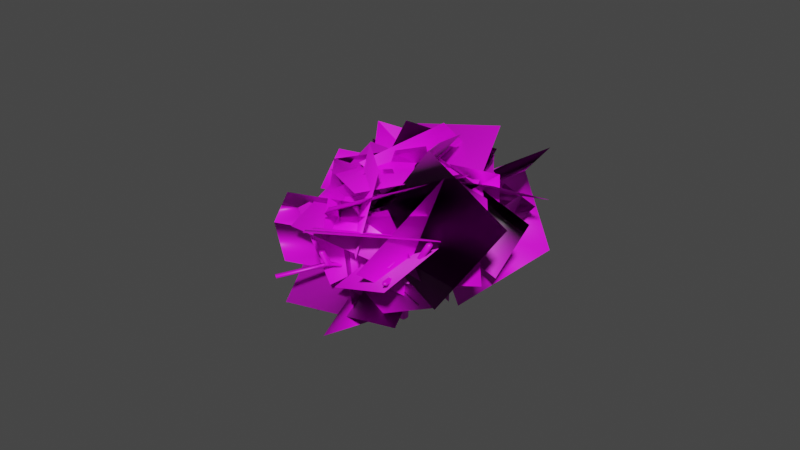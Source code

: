 # Source: cherry_blossom_nieuwe_poging1.blend  (saved by Blender 4.2.66; exported with 4.5.12 LTS)
import bpy
from mathutils import Matrix  # noqa: F401  (used for matrix-valued properties, if any)

bpy.ops.wm.read_factory_settings(use_empty=True)
scene = bpy.context.scene
scene.name = 'Scene'

# ---- collections
col_collection = bpy.data.collections.new('Collection'); scene.collection.children.link(col_collection)

# ---- images (referenced by path relative to the original .blend; pixels are not part of the script)
import os
ASSET_DIR = os.environ.get("B2B_ASSET_DIR", "")  # directory of the original .blend (textures are referenced by path, not embedded)
HERE = os.path.dirname(os.path.abspath(__file__))  # packed textures are extracted next to this script under _unpacked/

def load_image(name, relpath, width, height, colorspace="sRGB"):
    """Load a texture the original file referenced (path relative to the .blend, or extracted next to this script)."""
    p = next((c for c in (os.path.join(HERE, relpath), os.path.join(ASSET_DIR, relpath)) if relpath and os.path.exists(c)), "")
    if p:
        img = bpy.data.images.load(p, check_existing=True)
        img.name = name
    else:  # same state as the original file: an image datablock whose file is absent (Cycles renders it pink)
        img = bpy.data.images.new(name, width, height)
        img.source = "FILE"
        img.filepath = "//" + (relpath or name)
    img.colorspace_settings.name = colorspace
    return img
img_cherry_blossom_met_texture_poging_2_albedo_png = load_image('cherry blossom met texture poging 2_Albedo.png', 'cherry blossom met texture poging 2/cherry blossom met texture poging 2_Albedo.png', 1024, 1024, 'sRGB')
img_cherry_blossom_branches_png_001 = load_image('cherry blossom branches.png.001', 'cherry blossom branches.png', 1024, 1024, 'sRGB')

# ---- materials (node trees are filled in below, after node groups)
mat_material_002 = bpy.data.materials.new('Material.002')
mat_material_002.use_transparent_shadow = False
mat_material_004 = bpy.data.materials.new('Material.004')

# ---- material node trees
mat_material_002.use_nodes = True; mat_material_002.node_tree.nodes.clear()
_N = mat_material_002.node_tree.nodes; _L = mat_material_002.node_tree.links
n0 = _N.new('ShaderNodeBsdfPrincipled'); n0.name = 'Principled BSDF'; n0.location = (10, 300)
n0.distribution = 'GGX'
n0.subsurface_method = 'RANDOM_WALK_SKIN'
n0.inputs[3].default_value = 1.45
n0.inputs[27].default_value = (0.0, 0.0, 0.0, 1.0)
n0.inputs[28].default_value = 1.0
n1 = _N.new('ShaderNodeOutputMaterial'); n1.name = 'Material Output'; n1.location = (300, 300)
n2 = _N.new('ShaderNodeTexImage'); n2.name = 'Image Texture'; n2.location = (-462, 7)
n2.image = img_cherry_blossom_met_texture_poging_2_albedo_png
n2.interpolation = 'Closest'
_L.new(n0.outputs[0], n1.inputs[0])
_L.new(n2.outputs[0], n0.inputs[0])
_L.new(n2.outputs[1], n0.inputs[4])
n1.is_active_output = True
mat_material_004.use_nodes = True; mat_material_004.node_tree.nodes.clear()
_N = mat_material_004.node_tree.nodes; _L = mat_material_004.node_tree.links
n0 = _N.new('ShaderNodeBsdfPrincipled'); n0.name = 'Principled BSDF'; n0.location = (-9, 250)
n1 = _N.new('ShaderNodeOutputMaterial'); n1.name = 'Material Output'; n1.location = (281, 250)
n2 = _N.new('ShaderNodeTexImage'); n2.name = 'Image Texture'; n2.location = (-561, 238)
n2.image = img_cherry_blossom_branches_png_001
_L.new(n0.outputs[0], n1.inputs[0])
_L.new(n2.outputs[0], n0.inputs[0])
_L.new(n2.outputs[1], n0.inputs[4])
n1.is_active_output = True

# ---- world
world_world = bpy.data.worlds.new('World'); scene.world = world_world
world_world.use_nodes = True; world_world.node_tree.nodes.clear()
_N = world_world.node_tree.nodes; _L = world_world.node_tree.links
n0 = _N.new('ShaderNodeOutputWorld'); n0.name = 'World Output'; n0.location = (300, 300)
n1 = _N.new('ShaderNodeBackground'); n1.name = 'Background'; n1.location = (10, 300)
n1.inputs[0].default_value = (0.05088, 0.05088, 0.05088, 1.0)
_L.new(n1.outputs[0], n0.inputs[0])
n0.is_active_output = True
world_world.color = (0.05088, 0.05088, 0.05088)
world_world.use_sun_shadow = False
world_world.sun_shadow_jitter_overblur = 0.0

# ---- meshes
me_cube_001 = bpy.data.meshes.new('Cube.001')
me_cube_001.from_pydata([(0.205, -0.1508, -0.9488), (-0.431, -0.153, -0.9497), (-0.4304, 0.3725, -0.9459), (0.2182, 0.3814, -0.9507), (1.252, 2.314, 3.426), (1.493, 2.127, 3.427), (1.342, 1.91, 3.516), (1.1, 2.098, 3.516), (4.504, 6.208, 5.928), (4.718, 5.986, 5.928), (4.657, 5.921, 6.091), (4.443, 6.143, 6.091), (1.347, 4.249, 7.01), (1.543, 4.489, 7.008), (1.75, 4.302, 7.079), (1.554, 4.062, 7.08), (0.5858, 0.7792, 3.063), (0.748, 0.5128, 3.057), (0.5056, 0.3452, 3.101), (0.3435, 0.6115, 3.107), (1.347, 0.993, 5.068), (1.508, 0.726, 5.06), (1.26, 0.5563, 5.089), (1.099, 0.8232, 5.097), (0.03898, -2.143, 5.808), (-0.2611, -2.143, 5.808), (-0.2611, -1.833, 5.842), (0.03898, -1.833, 5.842), (0.03898, -4.868, 9.724), (-0.2611, -4.868, 9.724), (-0.2611, -4.571, 9.783), (0.03898, -4.571, 9.783), (-0.4883, -0.8385, 4.353), (-0.7433, -0.6717, 4.352), (-0.587, -0.4047, 4.375), (-0.3319, -0.5716, 4.376), (-1.406, -1.799, 12.1), (-1.106, -1.799, 12.1), (-1.106, -2.115, 12.11), (-1.406, -2.115, 12.11), (3.053, 2.448, 11.89), (3.282, 2.244, 11.89), (3.096, 2.012, 11.94), (2.867, 2.216, 11.94), (0.08426, 5.458, 8.659), (0.2807, 5.698, 8.656), (0.478, 5.52, 8.742), (0.2815, 5.281, 8.744), (-0.644, -7.279, 7.153), (-0.8977, -7.448, 7.153), (-1.038, -7.213, 7.234), (-0.7844, -7.044, 7.234), (-3.464, -8.929, 4.993), (-3.726, -8.776, 4.993), (-3.737, -8.797, 5.162), (-3.475, -8.951, 5.162), (5.363, -7.998, 7.331), (5.104, -8.158, 7.331), (5.014, -7.997, 7.468), (5.273, -7.837, 7.468), (5.371, -4.608, 7.536), (5.235, -4.89, 7.533), (5.006, -4.77, 7.621), (5.142, -4.488, 7.624), (7.14, -5.739, 9.799), (7.001, -6.02, 9.793), (6.763, -5.894, 9.871), (6.902, -5.613, 9.876), (5.153, -1.981, 4.306), (4.908, -2.163, 4.3), (4.828, -2.061, 4.454), (5.073, -1.879, 4.46), (4.376, -0.7743, 3.949), (4.138, -0.9662, 3.945), (4.055, -0.8602, 4.098), (4.294, -0.6683, 4.101), (2.93, 1.602, 3.714), (3.198, 1.46, 3.716), (3.077, 1.209, 3.794), (2.809, 1.351, 3.791), (4.357, 0.2392, 3.779), (4.348, -0.07744, 3.779), (4.251, -0.07448, 3.939), (4.259, 0.2422, 3.939), (3.07, 2.021, 4.619), (3.339, 1.882, 4.625), (3.216, 1.628, 4.699), (2.946, 1.767, 4.692), (3.483, 3.086, 5.428), (3.753, 2.948, 5.436), (3.642, 2.725, 5.538), (3.372, 2.862, 5.53), (-3.134, 5.5, 7.407), (-2.851, 5.606, 7.4), (-2.757, 5.341, 7.477), (-3.039, 5.236, 7.484), (-2.897, 1.837, 4.518), (-3.138, 2.026, 4.518), (-3.152, 2.006, 4.687), (-2.912, 1.816, 4.687), (-1.152, 2.944, 3.921), (-0.8743, 2.827, 3.934), (-0.9584, 2.66, 4.07), (-1.236, 2.777, 4.057), (-0.9832, 3.759, 4.102), (-0.6973, 3.674, 4.125), (-0.7659, 3.567, 4.28), (-1.052, 3.653, 4.257), (-1.17, -1.45, 2.383), (-1.371, -1.216, 2.396), (-1.186, -1.061, 2.501), (-0.9855, -1.295, 2.488), (-1.454, -1.954, 2.838), (-1.654, -1.72, 2.85), (-1.464, -1.555, 2.947), (-1.263, -1.79, 2.935), (-2.023, -2.408, 3.377), (-2.218, -2.166, 3.383), (-2.017, -1.993, 3.468), (-1.823, -2.235, 3.462), (-2.425, -2.98, 4.216), (-2.627, -2.748, 4.235), (-2.414, -2.559, 4.298), (-2.212, -2.791, 4.279), (-2.605, -3.363, 4.791), (-2.808, -3.134, 4.814), (-2.593, -2.942, 4.872), (-2.39, -3.171, 4.849), (-1.49, -0.8431, 2.213), (-1.424, -0.5341, 2.213), (-1.265, -0.5717, 2.355), (-1.331, -0.8807, 2.355), (-2.67, -0.5593, 2.754), (-2.604, -0.2503, 2.754), (-2.422, -0.2934, 2.887), (-2.488, -0.6024, 2.887), (-1.74, 0.1973, 2.326), (-1.676, 0.5058, 2.314), (-1.452, 0.4685, 2.426), (-1.517, 0.16, 2.437), (-2.85, 0.6649, 3.138), (-2.803, 0.9773, 3.149), (-2.63, 0.9328, 3.285), (-2.676, 0.6205, 3.275), (-4.721, 0.6405, 4.276), (-4.721, 0.9573, 4.276), (-4.496, 0.9573, 4.388), (-4.496, 0.6405, 4.388), (-5.94, 0.6405, 4.834), (-5.94, 0.9573, 4.834), (-5.751, 0.9573, 4.966), (-5.751, 0.6405, 4.966), (-2.143, 1.098, 2.941), (-1.847, 1.12, 2.967), (-1.874, 0.9423, 3.107), (-2.169, 0.9202, 3.081), (-2.279, 1.341, 3.034), (-2.008, 1.435, 3.087), (-2.03, 1.243, 3.221), (-2.301, 1.149, 3.169), (-3.943, 0.296, 3.488), (-4.129, 0.5443, 3.491), (-4.124, 0.5415, 3.66), (-3.938, 0.2932, 3.658), (-4.714, -0.001711, 3.545), (-4.814, 0.2972, 3.544), (-4.779, 0.3118, 3.712), (-4.679, 0.01291, 3.713), (-1.717, 1.956, 7.332), (-1.425, 2.027, 7.332), (-1.43, 2.051, 7.5), (-1.722, 1.98, 7.5), (1.645, 2.622, 7.373), (1.945, 2.626, 7.373), (1.946, 2.542, 7.537), (1.646, 2.538, 7.537), (3.983, 0.424, 9.879), (3.808, 0.1666, 9.879), (3.816, 0.1607, 10.05), (3.991, 0.4181, 10.05), (0.6142, -2.574, 9.934), (0.5481, -2.883, 9.934), (0.4448, -2.859, 10.09), (0.5109, -2.55, 10.09), (0.07117, -0.1471, 1.754), (-0.3315, -0.1439, 1.748), (-0.3373, 0.2684, 1.771), (0.0568, 0.3141, 1.768), (-0.01109, 0.4517, 1.861), (0.2462, 0.2854, 1.806), (0.008852, 0.2492, 1.946), (-0.2421, 0.2681, 1.938), (0.07261, 0.6594, 1.972), (0.3362, 0.4532, 1.972), (0.1813, 0.2326, 2.085), (-0.08226, 0.4388, 2.085), (2.176, 3.708, 5.272), (2.418, 3.521, 5.274), (2.258, 3.293, 5.349), (2.016, 3.48, 5.347), (2.403, 3.956, 5.417), (2.616, 3.734, 5.417), (2.555, 3.668, 5.579), (2.273, 3.891, 5.581), (2.594, 4.161, 5.464), (2.533, 4.095, 5.626), (2.009, 3.651, 5.583), (2.419, 3.697, 5.639), (2.224, 3.457, 5.639), (1.935, 3.718, 5.743), (2.13, 3.959, 5.743), (2.345, 3.764, 5.798), (1.828, 4.231, 6.913), (0.2011, 0.1154, 1.892), (-0.1133, -0.1352, 1.928), (0.1048, 0.4616, 2.067), (0.02526, -0.003704, 2.124), (-0.153, 0.2828, 2.124), (1.818, 1.19, 7.047), (1.98, 0.9232, 7.042), (1.568, 1.019, 7.071), (1.925, 1.222, 7.357), (2.055, 0.9674, 7.372), (1.642, 1.058, 7.397), (1.925, 1.256, 7.535), (2.425, 1.606, 9.821), (2.59, 1.342, 9.821), (2.343, 1.169, 9.846), (2.177, 1.433, 9.846), (0.01801, -0.2494, 1.862), (-0.2765, -0.2139, 1.867), (0.05298, -0.366, 2.03), (-0.2751, -0.366, 2.03), (-0.2751, -0.05675, 2.114), (0.05298, -0.05675, 2.114), (0.04021, -1.78, 3.546), (-0.2623, -1.78, 3.546), (-0.2623, -1.495, 3.623), (0.04021, -1.495, 3.623), (-0.004889, -1.975, 3.892), (-0.2897, -1.906, 3.892), (-0.2611, -1.633, 3.897), (0.03898, -1.633, 3.897), (0.03898, -1.966, 4.049), (-0.2611, -1.966, 4.049), (-0.2611, -1.65, 4.058), (0.03898, -1.65, 4.058), (-0.2611, -1.813, 5.669), (-0.1222, -2.16, 3.755), (-0.3918, -2.02, 3.755), (-0.501, -2.256, 3.849), (-0.4275, -2.097, 3.99), (-0.158, -2.237, 3.99), (-1.651, -5.458, 5.072), (-1.921, -5.319, 5.072), (-1.847, -5.161, 5.213), (-1.578, -5.3, 5.213), (-0.3278, -0.009491, 1.923), (-0.1193, -0.2374, 2.107), (-0.399, -0.05487, 2.107), (-0.2287, 0.236, 2.138), (0.05098, 0.05351, 2.138), (-0.8358, -1.271, 7.371), (-1.091, -1.103, 7.369), (-0.9336, -0.8354, 7.386), (-0.6787, -1.003, 7.388), (-0.8293, -1.361, 7.679), (-1.116, -1.268, 7.679), (-1.033, -0.98, 7.732), (-0.7458, -1.073, 7.732), (-1.127, -2.388, 9.438), (-1.414, -2.295, 9.438), (-1.331, -2.007, 9.49), (-1.044, -2.1, 9.49), (-1.406, -2.111, 9.783), (-1.063, -2.148, 9.771), (-1.096, -2.46, 9.777), (-1.406, -2.427, 9.795), (-1.406, -2.089, 9.949), (-1.106, -2.089, 9.949), (-1.106, -2.405, 9.961), (-1.406, -2.405, 9.961), (2.452, 1.699, 10.13), (2.681, 1.494, 10.13), (2.496, 1.263, 10.18), (2.267, 1.467, 10.18), (-1.589, -5.699, 5.336), (-1.854, -5.878, 5.322), (-1.983, -5.634, 5.417), (-1.729, -5.465, 5.417), (-1.855, -5.866, 5.14), (-2.118, -5.713, 5.14), (-2.129, -5.734, 5.309), (-2.001, -6.143, 5.297), (0.2532, -0.06403, 1.82), (0.3591, -0.217, 2.018), (0.105, -0.4402, 2.018), (-0.07058, -0.2174, 2.122), (0.1836, 0.005783, 2.122), (2.68, -3.187, 5.101), (2.449, -3.391, 5.101), (2.289, -3.187, 5.196), (2.52, -2.984, 5.196), (2.884, -3.536, 5.317), (2.625, -3.696, 5.317), (2.552, -3.512, 5.464), (2.794, -3.375, 5.454), (2.654, -3.748, 5.55), (2.92, -3.319, 5.375), (2.787, -3.603, 5.375), (2.702, -3.204, 5.473), (2.939, -3.683, 5.509), (2.721, -3.568, 5.608), (0.06671, -0.06732, 1.93), (0.5281, 0.2792, 1.898), (0.5281, -0.06546, 1.898), (0.3277, -0.06546, 2.044), (0.3277, 0.2792, 2.044), (2.23, 0.2669, 2.654), (2.23, -0.05322, 2.654), (2.044, -0.05322, 2.789), (2.044, 0.2669, 2.789), (2.647, 0.2851, 2.894), (2.655, -0.05153, 2.901), (2.412, -0.05153, 3.0), (2.339, 0.2494, 2.998), (2.573, -0.05153, 3.125), (2.573, 0.2652, 3.125), (3.457, 0.2652, 3.527), (3.457, -0.05153, 3.527), (3.214, -0.05153, 3.626), (3.214, 0.2652, 3.626), (3.804, -0.04672, 3.682), (3.567, -0.2335, 3.69), (3.481, -0.1236, 3.842), (3.713, 0.009695, 3.838), (3.943, -0.2171, 3.755), (3.711, -0.4183, 3.755), (3.625, -0.3084, 3.906), (3.857, -0.1073, 3.906), (3.999, -0.788, 3.883), (3.819, 0.2555, 3.674), (3.721, 0.2585, 3.834), (4.079, -0.06927, 3.726), (3.982, -0.06631, 3.887), (2.371, 0.4493, 2.887), (2.533, 0.08907, 2.996), (2.45, 0.6117, 3.003), (2.717, 0.4672, 3.003), (2.612, 0.2514, 3.112), (2.345, 0.3958, 3.112), (-0.4623, 0.2979, 1.806), (-0.2238, 0.4965, 1.834), (-0.6032, 0.4208, 1.982), (-0.3614, 0.6534, 1.982), (-0.188, 0.4525, 2.096), (-0.4298, 0.2199, 2.096), (-1.615, 1.612, 3.084), (-1.391, 1.828, 3.084), (-1.23, 1.642, 3.19), (-1.454, 1.426, 3.19), (-1.812, 1.937, 3.368), (-1.55, 2.109, 3.352), (-1.402, 1.811, 3.448), (-1.68, 1.698, 3.451), (-1.622, 2.222, 3.507), (-1.49, 1.983, 3.59), (-1.75, 1.824, 3.59), (-2.165, 2.58, 4.425), (-2.366, 2.945, 4.482), (-2.107, 3.104, 4.482), (-1.975, 2.865, 4.564), (-2.252, 2.715, 4.565), (-2.47, 3.227, 4.774), (-2.189, 3.339, 4.774), (-2.093, 3.069, 4.844), (-2.374, 2.957, 4.844), (-2.51, 2.914, 4.566), (-2.524, 2.894, 4.735), (-2.284, 2.704, 4.735), (-2.426, 2.503, 4.554), (-1.28, 1.979, 3.336), (-1.65, 1.906, 3.446), (-1.466, 2.294, 3.457), (-1.198, 2.151, 3.457), (-1.3, 1.936, 3.567), (-0.1791, -0.3178, 1.748), (-0.4773, -0.06949, 1.763), (-0.331, -0.5562, 1.838), (-0.5962, -0.3741, 1.838), (-0.5115, -0.2366, 1.993), (-0.2463, -0.4188, 1.993), (-0.479, -0.7884, 1.925), (-0.7373, -0.611, 1.925), (-0.6548, -0.4771, 2.076), (-0.3965, -0.6545, 2.076), (-0.8588, -1.191, 2.145), (-1.039, -0.9468, 2.11), (-0.8529, -0.7366, 2.244), (-0.6873, -1.048, 2.261), (-1.015, -1.321, 2.265), (-1.201, -1.073, 2.265), (-1.029, -0.9295, 2.381), (-0.9671, -0.642, 2.075), (-0.8979, -0.983, 2.226), (-1.255, -0.8986, 2.142), (-1.19, -0.5895, 2.142), (-1.055, -0.6213, 2.292), (-1.12, -0.9304, 2.292), (-0.7535, 0.03296, 1.888), (-0.7076, 0.3693, 1.888), (-0.5153, 0.34, 2.033), (-0.5612, 0.003694, 2.033), (-2.122, 0.4318, 2.736), (-2.041, 0.7329, 2.71), (-1.784, 0.6808, 2.794), (-1.865, 0.3796, 2.819), (-2.422, 0.556, 2.935), (-2.352, 0.8641, 2.935), (-2.184, 0.7942, 3.049), (-2.237, 0.5095, 3.066), (-2.39, 0.8737, 3.171), (-2.46, 0.5655, 3.171), (-3.683, 0.6639, 3.443), (-3.661, 0.9776, 3.463), (-3.499, 0.9339, 3.603), (-3.521, 0.6201, 3.584), (-4.06, 0.6598, 3.675), (-4.065, 0.9573, 3.678), (-3.811, 0.9573, 3.768), (-3.811, 0.6405, 3.768), (-4.199, 0.6405, 3.8), (-2.174, 0.9339, 2.887), (-1.879, 0.8801, 2.887), (-1.905, 0.717, 3.032), (-3.783, 0.5384, 3.504), (-4.036, 0.7088, 3.504), (-3.801, 0.5088, 3.672), (-1.109, -0.8441, 7.45), (-0.816, -0.7733, 7.45), (-0.8212, -0.7496, 7.619), (-1.114, -0.8205, 7.619), (1.66, 1.293, 7.178), (1.96, 1.297, 7.178), (1.661, 1.21, 7.342), (1.957, 1.563, 7.217), (1.958, 1.479, 7.381), (2.714, 1.384, 9.908), (2.54, 1.127, 9.908), (2.547, 1.121, 10.08), (2.722, 1.378, 10.08), (-0.9162, -2.21, 9.6), (-0.9823, -2.519, 9.6), (-0.8305, -2.555, 9.814), (-0.7645, -2.246, 9.814), (-0.01109, 0.4517, 1.861), (0.2011, 0.1154, 1.892), (-0.1133, -0.1352, 1.928), (-0.2421, 0.2681, 1.938), (0.008852, 0.2492, 1.946), (-0.2421, 0.2681, 1.938), (-0.2765, -0.2139, 1.867), (0.01801, -0.2494, 1.862), (2.794, -3.375, 5.454), (0.008852, 0.2492, 1.946), (-0.1133, -0.1352, 1.928), (0.01801, -0.2494, 1.862), (0.2532, -0.06403, 1.82), (2.552, -3.512, 5.464), (2.625, -3.696, 5.317), (2.884, -3.536, 5.317), (2.702, -3.204, 5.473), (2.552, -3.512, 5.464), (2.787, -3.603, 5.375), (2.92, -3.319, 5.375), (0.008852, 0.2492, 1.946), (0.06671, -0.06732, 1.93), (0.2532, -0.06403, 1.82), (0.2462, 0.2854, 1.806), (2.339, 0.2494, 2.998), (2.412, -0.05153, 3.0), (2.655, -0.05153, 2.901), (2.647, 0.2851, 2.894), (-0.3278, -0.009491, 1.923), (0.008852, 0.2492, 1.946), (-0.2238, 0.4965, 1.834), (-0.4623, 0.2979, 1.806), (-1.68, 1.698, 3.451), (-1.402, 1.811, 3.448), (-1.55, 2.109, 3.352), (-1.812, 1.937, 3.368), (-0.1133, -0.1352, 1.928), (-0.3278, -0.009491, 1.923), (-0.4773, -0.06949, 1.763), (-0.1791, -0.3178, 1.748), (-0.6873, -1.048, 2.261), (-0.8529, -0.7366, 2.244), (-1.039, -0.9468, 2.11), (-0.8588, -1.191, 2.145), (-0.8922, 6.024, 4.47), (-0.9609, 5.917, 4.625), (-0.675, 5.831, 4.648), (-0.6063, 5.938, 4.494), (-0.3521, 0.2175, 1.745), (-0.3456, 0.09056, 1.743), (-0.3569, -0.03623, 1.745), (-0.2304, -0.1649, 1.743), (-0.1102, -0.1619, 1.742), (0.01005, -0.1617, 1.742), (-0.2304, 0.3445, 1.745), (-0.1102, 0.3433, 1.745), (0.01006, 0.3429, 1.745), (0.136, 0.2175, 1.746), (0.1322, 0.09062, 1.744), (0.1272, -0.03631, 1.742), (-0.2949, 0.4099, -0.9553), (-0.1117, 0.4145, -0.9462), (0.07416, 0.4088, -0.9468), (-0.4655, -0.0437, -0.9498), (-0.477, 0.1095, -0.9579), (-0.466, 0.2618, -0.9506), (0.07292, -0.1881, -0.9546), (-0.1106, -0.1931, -0.9468), (-0.2959, -0.186, -0.9478), (0.2472, 0.2638, -0.953), (0.2522, 0.1102, -0.953), (0.2419, -0.04314, -0.9521), (0.2082, -0.1823, -0.2741), (0.1944, -0.1866, 0.3928), (0.1569, -0.1823, 1.07), (-0.3819, -0.1711, 1.071), (-0.4181, -0.1868, 0.3942), (-0.4451, -0.1958, -0.2811), (-0.3866, 0.3691, 1.073), (-0.4134, 0.3886, 0.3937), (-0.4296, 0.3832, -0.2674), (0.1629, 0.3785, 1.072), (0.1868, 0.3817, 0.4016), (0.2224, 0.4042, -0.2768), (0.07714, 0.4506, -0.2793), (0.06525, 0.4343, 0.3924), (0.05814, 0.4293, 1.059), (-0.1114, 0.453, -0.2762), (-0.1099, 0.44, 0.3968), (-0.1131, 0.4232, 1.072), (-0.2832, 0.4303, -0.2733), (-0.2671, 0.4249, 0.3991), (-0.2615, 0.4094, 1.071), (-0.4805, 0.2639, -0.2747), (-0.439, 0.2423, 0.405), (-0.4277, 0.2512, 1.068), (-0.5087, 0.1053, -0.2924), (-0.4392, 0.1018, 0.407), (-0.4282, 0.09556, 1.071), (-0.4851, -0.05236, -0.2728), (-0.462, -0.07089, 0.3898), (-0.427, -0.05753, 1.069), (0.07551, -0.04973, -0.9496), (0.07814, 0.1085, -0.9481), (0.07667, 0.2677, -0.9456), (-0.1111, -0.04836, -0.9464), (-0.1111, 0.1112, -0.9547), (-0.111, 0.2706, -0.9427), (-0.298, -0.04476, -0.9454), (-0.3038, 0.1146, -0.9572), (-0.2969, 0.2726, -0.9484), (0.2507, -0.0542, -0.2763), (0.2342, -0.0558, 0.3941), (0.1809, -0.04212, 1.077), (0.259, 0.1039, -0.2726), (0.2442, 0.1007, 0.3944), (0.1854, 0.09468, 1.081), (0.2605, 0.2652, -0.2777), (0.2307, 0.254, 0.3986), (0.1885, 0.2355, 1.078), (-0.2987, -0.2431, -0.2801), (-0.2756, -0.2246, 0.3984), (-0.2533, -0.2105, 1.076), (-0.1108, -0.2544, -0.2811), (-0.1116, -0.2346, 0.397), (-0.1104, -0.235, 1.064), (0.07596, -0.2387, -0.2849), (0.05283, -0.2266, 0.3938), (0.04814, -0.2291, 1.061)], [(458, 460), (217, 458), (233, 460)], [(184, 386, 508), (197, 201, 198), (229, 230, 386), (184, 229, 386), (143, 140, 417, 420, 422), (229, 214, 230), (210, 209, 12, 13), (130, 407, 406, 129, 133, 134), (186, 352, 509), (208, 207, 211, 212, 14, 15), (313, 214, 229), (457, 461, 214), (188, 352, 191), (188, 187, 352), (188, 189, 187), (213, 294, 189), (213, 313, 294), (203, 207, 202), (207, 208, 202), (206, 196, 199), (76, 347, 350, 79, 87, 91, 88, 84), (443, 219, 218), (227, 448, 449), (221, 444, 223), (447, 283, 450), (226, 225, 447), (249, 240, 241), (248, 235, 239), (248, 236, 235), (255, 288, 289), (236, 248, 249), (367, 366, 371, 372, 368), (195, 192, 188, 191), (194, 195, 191, 190), (292, 287, 288), (193, 194, 190, 189), (287, 290, 286), (192, 193, 189, 188), (481, 482, 328, 329), (273, 275, 451), (441, 267, 268), (283, 282, 40, 41), (264, 439, 265), (306, 308, 310), (305, 306, 310), (380, 372, 379, 99, 96), (303, 299, 308), (583, 529, 184, 508), (304, 303, 309), (574, 536, 187, 512), (449, 448, 177, 178), (325, 324, 346), (183, 182, 181, 180), (179, 178, 177, 176), (175, 174, 173, 172), (171, 170, 169, 168), (321, 325, 345), (332, 333, 329), (167, 166, 165, 164), (159, 158, 157, 156), (151, 150, 149, 148), (135, 134, 133, 132), (127, 126, 125, 124), (106, 105, 502, 501), (99, 98, 97, 96), (95, 94, 93, 92), (91, 90, 89, 88), (83, 82, 81, 80), (335, 342, 334), (71, 70, 69, 68), (67, 66, 65, 64), (59, 58, 57, 56), (55, 54, 53, 52), (381, 363, 359), (51, 50, 49, 48), (382, 364, 363), (47, 46, 45, 44), (43, 42, 41, 40), (39, 38, 37, 36), (31, 30, 29, 28), (399, 495, 498, 396), (396, 498, 497, 397), (403, 393, 397), (397, 497, 496, 404), (373, 378, 376), (214, 491, 494, 230), (369, 372, 377), (230, 494, 493, 387), (387, 493, 492, 257), (382, 488, 487, 364), (364, 487, 490, 361), (361, 490, 489, 362), (191, 484, 483, 351), (351, 483, 486, 186), (186, 486, 485, 352), (399, 398, 404), (346, 479, 482, 322), (322, 482, 481, 323), (323, 481, 480, 324), (190, 475, 476, 313), (313, 476, 477, 456), (456, 477, 478, 455), (305, 473, 474, 306), (306, 474, 471, 463), (463, 471, 472, 468), (309, 470, 469, 304), (304, 469, 468, 305), (455, 478, 475, 190), (434, 415, 433), (294, 467, 466, 184), (184, 466, 465, 229), (229, 465, 464, 313), (214, 461, 462, 190), (393, 392, 396, 397), (392, 395, 399, 396), (190, 462, 459, 455), (420, 434, 419), (313, 456, 457, 214), (313, 464, 467, 294), (324, 480, 479, 346), (319, 318, 322, 323), (277, 271, 270, 452), (565, 520, 2, 515), (228, 227, 449, 285), (238, 237, 241, 242), (436, 423, 435), (427, 428, 436), (361, 362, 358, 357), (202, 208, 198, 201), (147, 146, 150, 151), (364, 361, 357, 360), (187, 189, 512), (235, 238, 242, 239), (370, 369, 373, 374), (301, 305, 310, 302), (132, 133, 129, 128), (304, 305, 301, 300), (334, 342, 331, 330), (265, 269, 266, 262), (236, 249, 241, 237), (225, 228, 285, 282), (370, 374, 375, 371), (271, 277, 274, 272), (282, 283, 447, 225), (272, 274, 275, 273), (203, 200, 196, 206), (263, 262, 266, 267), (505, 185, 387), (304, 300, 299, 303), (420, 417, 413, 416), (299, 302, 310, 308), (292, 288, 255, 291), (350, 349, 78, 79), (363, 364, 360, 359), (399, 395, 394, 398), (417, 418, 414, 413), (290, 253, 256, 286), (325, 321, 320, 324), (206, 199, 198, 208), (438, 263, 267, 441), (428, 429, 425, 424), (290, 291, 254, 253), (341, 332, 329, 328), (430, 426, 425, 429), (221, 222, 219, 443), (439, 440, 269, 265), (371, 375, 379, 372), (434, 420, 416, 415), (200, 201, 197, 196), (436, 428, 424, 423), (386, 230, 387, 185), (381, 359, 358, 362), (444, 442, 220, 223), (333, 334, 330, 329), (286, 256, 255, 289), (321, 345, 322, 318), (270, 273, 451, 452), (432, 433, 415, 414), (440, 441, 268, 269), (394, 393, 403, 398), (306, 463, 470, 309), (362, 489, 488, 382), (373, 369, 377, 378), (442, 443, 218, 220), (437, 435, 423, 426), (376, 378, 379, 375), (468, 472, 473, 305), (283, 284, 449, 450), (11, 10, 9, 8), (213, 189, 190, 313), (226, 447, 448, 227), (404, 496, 495, 399), (352, 485, 484, 191), (309, 303, 308, 306), (257, 492, 491, 214), (427, 437, 426, 430), (264, 263, 438, 439), (419, 432, 414, 418), (234, 233, 237, 238), (469, 470, 56, 57), (67, 64, 60, 474, 471, 63), (205, 204, 200, 203), (209, 210, 203, 206), (210, 211, 207, 203), (14, 212, 211, 210, 13, 45, 46), (453, 276, 452, 181, 182), (15, 14, 46, 47), (295, 467, 464, 298, 302, 299), (159, 156, 152, 155), (425, 426, 143, 142), (252, 239, 240, 251, 255, 256), (22, 18, 216, 457, 456, 17, 21, 219, 222, 226, 227), (180, 181, 452, 451), (442, 444, 175, 172), (182, 183, 454, 453), (285, 449, 284, 42, 43), (307, 468, 469, 57, 58), (110, 111, 495, 496, 402), (297, 296, 300, 301), (231, 232, 461, 462), (234, 231, 462, 459), (232, 231, 235, 236), (243, 244, 240, 239), (244, 245, 241, 240), (246, 243, 239, 242), (79, 78, 86, 87), (62, 312, 311, 61, 65, 66), (416, 413, 136, 139), (250, 251, 240, 249), (444, 221, 446, 174, 175), (141, 142, 421, 419, 418), (250, 249, 248, 253, 254), (414, 415, 138, 137), (246, 242, 241, 245, 247, 26, 27), (288, 287, 49, 50), (338, 334, 333, 337, 340, 73, 74), (26, 247, 245, 244, 25, 29, 30), (24, 243, 246, 27, 31, 28), (258, 259, 257, 214), (259, 260, 191, 257), (260, 261, 190, 191), (261, 258, 214, 190), (261, 260, 34, 35), (413, 414, 137, 136), (35, 34, 264, 265), (33, 32, 262, 263), (280, 281, 277, 452, 276), (268, 267, 271, 272), (266, 269, 273, 270), (278, 279, 275, 274), (279, 280, 276, 275), (68, 69, 73, 340, 337, 336, 72), (446, 445, 173, 174), (115, 111, 110, 114, 118, 119), (284, 283, 41, 42), (7, 6, 198, 199), (5, 4, 196, 197), (205, 203, 202, 10, 11), (286, 289, 51, 48), (289, 288, 50, 51), (451, 275, 454, 183, 180), (415, 416, 139, 138), (53, 54, 292, 291), (291, 290, 52, 53), (295, 296, 466, 467), (296, 297, 465, 466), (297, 298, 464, 465), (157, 158, 154, 153), (298, 297, 301, 302), (231, 234, 238, 235), (233, 232, 236, 237), (83, 80, 341, 328, 482, 479, 327, 331, 342), (116, 119, 123, 127, 124, 120), (296, 295, 299, 300), (59, 56, 470, 463), (311, 312, 472, 473), (412, 411, 138, 139), (80, 81, 343, 332, 341), (279, 278, 36, 37), (281, 280, 38, 39), (63, 62, 66, 67), (141, 140, 423, 424), (140, 141, 418, 417), (202, 201, 9, 10), (314, 315, 477, 478), (411, 410, 137, 138), (316, 317, 475, 476), (228, 225, 224, 221, 223), (270, 271, 267, 266), (201, 200, 204, 8, 9), (315, 314, 318, 319), (317, 316, 320, 321), (17, 16, 20, 218, 219, 21), (326, 327, 479, 480), (248, 239, 252, 256, 253), (490, 487, 367, 368, 372, 369), (330, 331, 327, 326), (204, 205, 11, 8), (336, 337, 333, 332), (338, 339, 335, 334), (339, 336, 332, 335), (343, 344, 335, 332), (34, 260, 259, 33, 263, 264), (326, 480, 481, 329, 330), (81, 82, 344, 343), (382, 363, 385, 102, 103), (349, 346, 322, 348, 77, 85, 89, 90, 86, 78), (349, 350, 325, 346), (350, 347, 345, 325), (88, 89, 85, 84), (348, 322, 345, 347, 76, 77), (103, 102, 106, 107), (471, 472, 312, 62, 63), (217, 216, 18, 19), (384, 383, 100, 101), (410, 409, 136, 137), (336, 339, 75, 72), (128, 405, 397, 404, 408, 131, 135, 132), (4, 192, 195, 7, 199, 196), (165, 166, 162, 161), (353, 354, 485, 486), (456, 455, 215, 16, 17), (355, 356, 483, 484), (356, 353, 486, 483), (354, 353, 357, 358), (356, 355, 359, 360), (353, 356, 360, 357), (58, 59, 463, 468, 307), (104, 105, 101, 100), (366, 367, 487, 488), (75, 339, 338, 74, 70, 71), (358, 359, 355, 484, 485, 354), (374, 373, 92, 93), (379, 378, 98, 99), (16, 215, 217, 19, 23, 220, 218, 20), (365, 489, 490, 369, 370), (370, 371, 366, 488, 489, 365), (375, 374, 93, 94), (383, 384, 381, 362), (384, 385, 363, 381), (314, 478, 475, 317, 321, 318), (100, 103, 107, 104), (259, 258, 32, 33), (82, 83, 342, 335, 344), (430, 429, 146, 147), (77, 76, 84, 85), (145, 144, 148, 149), (194, 193, 5, 197, 198, 6), (378, 377, 97, 98), (388, 389, 493, 494), (389, 390, 492, 493), (390, 391, 491, 492), (391, 388, 494, 491), (392, 393, 389, 388), (393, 394, 390, 389), (394, 395, 391, 390), (395, 392, 388, 391), (400, 401, 497, 498), (401, 402, 496, 497), (255, 251, 250, 254, 291), (108, 109, 401, 400), (109, 110, 402, 401), (140, 143, 426, 423), (377, 372, 380, 96, 97), (114, 113, 117, 118), (27, 26, 30, 31), (108, 111, 115, 112), (222, 221, 224, 225, 226), (156, 157, 153, 152), (193, 192, 4, 5), (111, 108, 400, 498, 495), (158, 159, 155, 154), (118, 117, 121, 125, 126, 122), (54, 55, 293, 287, 292), (405, 406, 403, 397), (406, 407, 398, 403), (407, 408, 404, 398), (166, 167, 163, 162), (128, 129, 406, 405), (130, 131, 408, 407), (119, 118, 122, 126, 127, 123), (13, 12, 44, 45), (424, 425, 142, 141), (74, 73, 69, 70), (409, 410, 351, 387), (410, 411, 191, 351), (411, 412, 257, 191), (412, 409, 387, 257), (164, 165, 161, 160), (385, 384, 101, 102), (55, 52, 290, 287, 293), (244, 243, 24, 25), (47, 44, 12, 209, 206, 208, 15), (25, 24, 28, 29), (269, 268, 272, 273), (278, 274, 277, 281, 39, 36), (223, 220, 23, 19, 18, 22, 227, 228), (421, 422, 420, 419), (131, 130, 134, 135), (142, 143, 422, 421), (311, 473, 474, 60, 61), (195, 194, 6, 7), (61, 60, 64, 65), (112, 115, 119, 116), (110, 109, 113, 114), (373, 376, 95, 92), (429, 428, 145, 149, 150, 146), (87, 86, 90, 91), (102, 101, 105, 106), (383, 362, 382, 103, 100), (316, 476, 477, 315, 319, 323, 324, 320), (152, 153, 433, 432), (153, 154, 434, 433), (154, 155, 419, 434), (155, 152, 432, 419), (167, 164, 160, 163), (409, 412, 139, 136), (151, 148, 144, 431, 427, 430, 147), (160, 161, 436, 435), (161, 162, 427, 436), (162, 163, 437, 427), (163, 160, 435, 437), (428, 427, 431, 144, 145), (94, 95, 376, 375), (32, 258, 261, 35, 265, 262), (287, 286, 48, 49), (556, 530, 185, 505), (440, 439, 169, 170), (282, 285, 43, 40), (171, 168, 438, 441), (71, 68, 72, 75), (441, 440, 170, 171), (439, 438, 168, 169), (445, 446, 221, 443), (113, 109, 108, 112, 116, 117), (280, 279, 37, 38), (172, 173, 445, 443, 442), (447, 450, 179, 176), (448, 447, 176, 177), (450, 449, 178, 179), (117, 116, 120, 124, 125, 121), (453, 454, 275, 276), (547, 533, 186, 509), (500, 501, 502, 499), (104, 107, 500, 499), (105, 104, 499, 502), (107, 106, 501, 500), (536, 541, 511, 187), (541, 544, 510, 511), (544, 547, 509, 510), (3, 517, 539, 538), (538, 539, 540, 537), (537, 540, 541, 536), (517, 516, 542, 539), (539, 542, 543, 540), (540, 543, 544, 541), (516, 515, 545, 542), (542, 545, 546, 543), (543, 546, 547, 544), (515, 2, 535, 545), (545, 535, 534, 546), (546, 534, 533, 547), (533, 550, 503, 186), (550, 553, 504, 503), (553, 556, 505, 504), (2, 520, 548, 535), (535, 548, 549, 534), (534, 549, 550, 533), (520, 519, 551, 548), (548, 551, 552, 549), (549, 552, 553, 550), (519, 518, 554, 551), (551, 554, 555, 552), (552, 555, 556, 553), (518, 1, 532, 554), (554, 532, 531, 555), (555, 531, 530, 556), (186, 503, 351), (503, 504, 351), (351, 504, 387), (504, 505, 387), (294, 184, 514), (294, 514, 513), (189, 294, 513), (189, 513, 512), (524, 559, 517, 3), (559, 562, 516, 517), (562, 565, 515, 516), (0, 521, 557, 526), (526, 557, 558, 525), (525, 558, 559, 524), (521, 522, 560, 557), (557, 560, 561, 558), (558, 561, 562, 559), (522, 523, 563, 560), (560, 563, 564, 561), (561, 564, 565, 562), (523, 1, 518, 563), (563, 518, 519, 564), (564, 519, 520, 565), (529, 568, 514, 184), (568, 571, 513, 514), (571, 574, 512, 513), (0, 526, 566, 527), (527, 566, 567, 528), (528, 567, 568, 529), (526, 525, 569, 566), (566, 569, 570, 567), (567, 570, 571, 568), (525, 524, 572, 569), (569, 572, 573, 570), (570, 573, 574, 571), (524, 3, 538, 572), (572, 538, 537, 573), (573, 537, 536, 574), (530, 577, 506, 185), (577, 580, 507, 506), (580, 583, 508, 507), (1, 523, 575, 532), (532, 575, 576, 531), (531, 576, 577, 530), (523, 522, 578, 575), (575, 578, 579, 576), (576, 579, 580, 577), (522, 521, 581, 578), (578, 581, 582, 579), (579, 582, 583, 580), (521, 0, 527, 581), (581, 527, 528, 582), (582, 528, 529, 583), (352, 187, 511), (352, 511, 510), (352, 510, 509), (386, 185, 506), (386, 506, 507), (386, 507, 508), (492, 232, 259), (232, 492, 390), (390, 391, 232), (259, 232, 258)])
me_cube_001.polygons.foreach_set('use_smooth', [True] * 540)
_uv = me_cube_001.uv_layers.new(name='UVMap')
_uv.uv.foreach_set('vector', [0.0, 0.0, 0.0, 0.0, 0.0, 0.0, 0.7769, 0.8118, 0.7732, 0.8094, 0.7791, 0.814, 0.0, 0.0, 0.0, 0.0, 0.0, 0.0, 0.0, 0.0, 0.0, 0.0, 0.0, 0.0, 0.0, 0.0, 0.0, 0.0, 0.0, 0.0, 0.0, 0.0, 0.0, 0.0, 0.0, 0.0, 0.0, 0.0, 0.0, 0.0, 0.0, 0.0, 0.0, 0.0, 0.0, 0.0, 0.0, 0.0, 0.0, 0.0, 0.0, 0.0, 0.0, 0.0, 0.0, 0.0, 0.0, 0.0, 0.0, 0.0, 0.0, 0.0, 0.0, 0.0, 0.0, 0.0, 0.785, 0.814, 0.7707, 0.8061, 0.7619, 0.7981, 0.7537, 0.6268, 0.7417, 0.5935, 0.8049, 0.5967, 0.0, 0.0, 0.0, 0.0, 0.0, 0.0, 0.0, 0.0, 0.0, 0.0, 0.0, 0.0, 0.0, 0.0, 0.0, 0.0, 0.0, 0.0, 0.0, 0.0, 0.0, 0.0, 0.0, 0.0, 0.0, 0.0, 0.0, 0.0, 0.0, 0.0, 0.0, 0.0, 0.0, 0.0, 0.0, 0.0, 0.0, 0.0, 0.0, 0.0, 0.0, 0.0, 0.7698, 0.8106, 0.7707, 0.8061, 0.7729, 0.8085, 0.7707, 0.8061, 0.785, 0.814, 0.7729, 0.8085, 0.7762, 0.818, 0.7764, 0.8123, 0.7786, 0.8144, 0.0, 0.0, 0.0, 0.0, 0.0, 0.0, 0.0, 0.0, 0.0, 0.0, 0.0, 0.0, 0.0, 0.0, 0.0, 0.0, 0.5341, 0.2432, 0.5788, 0.2671, 0.5356, 0.2712, 0.0, 0.0, 0.0, 0.0, 0.0, 0.0, 0.0, 0.0, 0.0, 0.0, 0.0, 0.0, 0.5886, 0.01953, 0.5835, 0.01583, 0.586, 0.01629, 0.5931, 0.026, 0.5752, 0.02392, 0.5886, 0.01953, 0.0, 0.0, 0.0, 0.0, 0.0, 0.0, 0.0, 0.0, 0.0, 0.0, 0.0, 0.0, 0.1848, 0.7193, 0.1967, 0.7559, 0.1711, 0.7559, 0.0, 0.0, 0.0, 0.0, 0.0, 0.0, 0.0, 0.0, 0.0, 0.0, 0.0, 0.0, 0.0, 0.0, 0.0, 0.0, 0.0, 0.0, 0.0, 0.0, 0.0, 0.0, 0.0, 0.0, 0.0, 0.0, 0.0, 0.0, 0.0, 0.0, 0.0, 0.0, 0.0, 0.0, 0.0, 0.0, 0.0, 0.0, 0.0, 0.0, 0.0, 0.0, 0.0, 0.0, 0.0, 0.0, 0.0, 0.0, 0.0, 0.0, 0.0, 0.0, 0.0, 0.0, 0.0, 0.0, 0.0, 0.0, 0.0, 0.0, 0.0, 0.0, 0.0, 0.0, 0.0, 0.0, 0.0, 0.0, 0.0, 0.0, 0.0, 0.0, 0.0, 0.0, 0.0, 0.0, 0.0, 0.0, 0.0, 0.0, 0.2465, 0.4235, 0.2744, 0.3985, 0.264, 0.4214, 0.5835, 0.01583, 0.5799, 0.01525, 0.5816, 0.01398, 0.5816, 0.01396, 0.2564, 0.4762, 0.2578, 0.4638, 0.2807, 0.4676, 0.0, 0.0, 0.0, 0.0, 0.0, 0.0, 0.0, 0.0, 0.0, 0.0, 0.0, 0.0, 0.0, 0.0, 0.0, 0.0, 0.0, 0.0, 0.0, 0.0, 0.0, 0.0, 0.0, 0.0, 0.0, 0.0, 0.0, 0.0, 0.0, 0.0, 0.0, 0.0, 0.0, 0.0, 0.0, 0.0, 0.0, 0.0, 0.0, 0.0, 0.0, 0.0, 0.0, 0.0, 0.0, 0.0, 0.0, 0.0, 0.0, 0.0, 0.0, 0.0, 0.0, 0.0, 0.0, 0.0, 0.0, 0.0, 0.0, 0.0, 0.0, 0.0, 0.0, 0.0, 0.3182, 0.114, 0.344, 0.1089, 0.3472, 0.1244, 0.3215, 0.1295, 0.6017, 0.003933, 0.6001, 0.0008364, 0.6023, 0.0003204, 0.6033, 0.004445, 0.0, 0.0, 0.0, 0.0, 0.0, 0.0, 0.0, 0.0, 0.0, 0.0, 0.0, 0.0, 0.0, 0.0, 0.0, 0.0, 0.0, 0.0, 0.0, 0.0, 0.0, 0.0, 0.0, 0.0, 0.0, 0.0, 0.0, 0.0, 0.0, 0.0, 0.0, 0.0, 0.0, 0.0, 0.0, 0.0, 0.0, 0.0, 0.0, 0.0, 0.0, 0.0, 0.0, 0.0, 0.1019, 0.7388, 0.07511, 0.7388, 0.07511, 0.7193, 0.1019, 0.7193, 0.0, 0.0, 0.0, 0.0, 0.0, 0.0, 0.0, 0.0, 0.8557, 0.5499, 0.8716, 0.5704, 0.8517, 0.5853, 0.8358, 0.5647, 0.0, 0.0, 0.0, 0.0, 0.0, 0.0, 0.0, 0.0, 0.2145, 0.7453, 0.2145, 0.7194, 0.2289, 0.7193, 0.2289, 0.7452, 0.0, 0.0, 0.0, 0.0, 0.0, 0.0, 0.0, 0.0, 0.689, 0.7284, 0.6634, 0.7298, 0.6625, 0.707, 0.6881, 0.7056, 0.8207, 0.612, 0.8365, 0.6336, 0.8291, 0.6478, 0.8056, 0.6259, 0.8774, 0.6062, 0.8655, 0.5859, 0.9026, 0.6069, 0.8472, 0.7979, 0.8665, 0.8007, 0.8729, 0.8253, 0.8337, 0.8138, 0.7187, 0.7036, 0.7201, 0.7019, 0.7196, 0.7047, 0.7197, 0.7049, 0.9396, 0.9885, 0.9139, 0.9896, 0.9123, 0.9702, 0.9381, 0.9692, 0.0, 0.0, 0.0, 0.0, 0.0, 0.0, 0.0, 0.0, 0.0, 0.0, 0.0, 0.0, 0.0, 0.0, 0.9396, 0.473, 0.9278, 0.5047, 0.8985, 0.489, 0.9182, 0.4728, 0.0, 0.0, 0.0, 0.0, 0.0, 0.0, 0.0, 0.0, 0.0, 0.0, 0.0, 0.0, 0.0, 0.0, 0.5815, 0.014, 0.5816, 0.01395, 0.5816, 0.01396, 0.5816, 0.01398, 0.6615, 0.7345, 0.6373, 0.7452, 0.6141, 0.7301, 0.6392, 0.7056, 0.9705, 0.4292, 0.9451, 0.4292, 0.9451, 0.4036, 0.9705, 0.4036, 0.0, 0.0, 0.0, 0.0, 0.0, 0.0, 0.0, 0.0, 0.0, 0.0, 0.0, 0.0, 0.0, 0.0, 0.0, 0.0, 0.0, 0.0, 0.0, 0.0, 0.0, 0.0, 0.0, 0.0, 0.0, 0.0, 0.0, 0.0, 0.0, 0.0, 0.0, 0.0, 0.0, 0.0, 0.0, 0.0, 0.0, 0.0, 0.0, 0.0, 0.0, 0.0, 0.0, 0.0, 0.0, 0.0, 0.0, 0.0, 0.0, 0.0, 0.0, 0.0, 0.0, 0.0, 0.0, 0.0, 0.0, 0.0, 0.0, 0.0, 0.0, 0.0, 0.0, 0.0, 0.0, 0.0, 0.0, 0.0, 0.0, 0.0, 0.0, 0.0, 0.0, 0.0, 0.0, 0.0, 0.0, 0.0, 0.0, 0.0, 0.0, 0.0, 0.0, 0.0, 0.0, 0.0, 0.0, 0.0, 0.0, 0.0, 0.0, 0.0, 0.0, 0.0, 0.0, 0.0, 0.0, 0.0, 0.0, 0.0, 0.0, 0.0, 0.0, 0.0, 0.0, 0.0, 0.0, 0.0, 0.0, 0.0, 0.0, 0.0, 0.0, 0.0, 0.0, 0.0, 0.0, 0.0, 0.0, 0.0, 0.0, 0.0, 0.0, 0.0, 0.0, 0.0, 0.0, 0.0, 0.0, 0.0, 0.0, 0.0, 0.0, 0.0, 0.0, 0.0, 0.0, 0.0, 0.0, 0.0, 0.0, 0.0, 0.0, 0.0, 0.0, 0.0, 0.0, 0.0, 0.0, 0.0, 0.0, 0.0, 0.0, 0.0, 0.0, 0.0, 0.0, 0.0, 0.0, 0.0, 0.0, 0.0, 0.0, 0.0, 0.0, 0.0, 0.0, 0.0, 0.0, 0.0, 0.0, 0.0, 0.0, 0.0, 0.0, 0.0, 0.0, 0.0, 0.0, 0.0, 0.0, 0.0, 0.0, 0.0, 0.0, 0.0, 0.0, 0.0, 0.0, 0.0, 0.0, 0.0, 0.0, 0.0, 0.0, 0.0, 0.0, 0.0, 0.0, 0.0, 0.0, 0.0, 0.0, 0.0, 0.0, 0.0, 0.0, 0.0, 0.0, 0.0, 0.0, 0.0, 0.0, 0.0, 0.0, 0.0, 0.06046, 0.7898, 0.07447, 0.8087, 0.05361, 0.8077, 0.0, 0.0, 0.0, 0.0, 0.0, 0.0, 0.0, 0.0, 0.0, 0.0, 0.0, 0.0, 0.0, 0.0, 0.0, 0.0, 0.0, 0.0, 0.0, 0.0, 0.0, 0.0, 0.0, 0.0, 0.0, 0.0, 0.0, 0.0, 0.0, 0.0, 0.0, 0.0, 0.0, 0.0, 0.0, 0.0, 0.0, 0.0, 0.0, 0.0, 0.0, 0.0, 0.0, 0.0, 0.0, 0.0, 0.0, 0.0, 0.0, 0.0, 0.0, 0.0, 0.0, 0.0, 0.0, 0.0, 0.07447, 0.7594, 0.06046, 0.7898, 0.05093, 0.767, 0.0, 0.0, 0.0, 0.0, 0.0, 0.0, 0.0, 0.0, 0.0, 0.0, 0.0, 0.0, 0.0, 0.0, 0.0, 0.0, 0.0, 0.0, 0.0, 0.0, 0.0, 0.0, 0.0, 0.0, 0.0, 0.0, 0.0, 0.0, 0.0, 0.0, 0.0, 0.0, 0.0, 0.0, 0.0, 0.0, 0.0, 0.0, 0.0, 0.0, 0.0, 0.0, 0.0, 0.0, 0.0, 0.0, 0.0, 0.0, 0.0, 0.0, 0.0, 0.0, 0.0, 0.0, 0.0, 0.0, 0.0, 0.0, 0.0, 0.0, 0.0, 0.0, 0.0, 0.0, 0.0, 0.0, 0.0, 0.0, 0.0, 0.0, 0.0, 0.0, 0.0, 0.0, 0.0, 0.0, 0.0, 0.0, 0.0, 0.0, 0.0, 0.0, 0.0, 0.0, 0.7729, 0.8085, 0.785, 0.814, 0.7791, 0.814, 0.7732, 0.8094, 0.1019, 0.8555, 0.07511, 0.8555, 0.07511, 0.7388, 0.1019, 0.7388, 0.0, 0.0, 0.0, 0.0, 0.0, 0.0, 0.0, 0.0, 0.0, 0.0, 0.0, 0.0, 0.0, 0.0, 0.0, 0.0, 0.0, 0.0, 0.0, 0.0, 0.0, 0.0, 0.0, 0.0, 0.0, 0.0, 0.0, 0.0, 0.0, 0.0, 0.0, 0.0, 0.0, 0.0, 0.0, 0.0, 0.0, 0.0, 0.0, 0.0, 0.0, 0.0, 0.0, 0.0, 0.0, 0.0, 0.0, 0.0, 0.0, 0.0, 0.0, 0.0, 0.0, 0.0, 0.0, 0.0, 0.0, 0.0, 0.0, 0.0, 0.0, 0.0, 0.2807, 0.4676, 0.2828, 0.438, 0.308, 0.4373, 0.3062, 0.4639, 0.0, 0.0, 0.0, 0.0, 0.0, 0.0, 0.0, 0.0, 0.0, 0.0, 0.0, 0.0, 0.0, 0.0, 0.0, 0.0, 0.9939, 0.4237, 0.9931, 0.4562, 0.9711, 0.4445, 0.9721, 0.4135, 0.0, 0.0, 0.0, 0.0, 0.0, 0.0, 0.0, 0.0, 0.5799, 0.01525, 0.5835, 0.01583, 0.5886, 0.01953, 0.5752, 0.02392, 0.0, 0.0, 0.0, 0.0, 0.0, 0.0, 0.0, 0.0, 0.7698, 0.8106, 0.7723, 0.8101, 0.7764, 0.8123, 0.7762, 0.818, 0.3306, 0.4708, 0.3062, 0.4639, 0.308, 0.4373, 0.3327, 0.4416, 0.0, 0.0, 0.0, 0.0, 0.0, 0.0, 0.0, 0.0, 0.0, 0.0, 0.0, 0.0, 0.0, 0.0, 0.0, 0.0, 0.0, 0.0, 0.0, 0.0, 0.0, 0.0, 0.0, 0.0, 0.0, 0.0, 0.0, 0.0, 0.0, 0.0, 0.0, 0.0, 0.0, 0.0, 0.0, 0.0, 0.0, 0.0, 0.0, 0.0, 0.0, 0.0, 0.0, 0.0, 0.0, 0.0, 0.0, 0.0, 0.0, 0.0, 0.0, 0.0, 0.0, 0.0, 0.0, 0.0, 0.0, 0.0, 0.0, 0.0, 0.0, 0.0, 0.0, 0.0, 0.0, 0.0, 0.0, 0.0, 0.0, 0.0, 0.0, 0.0, 0.0, 0.0, 0.0, 0.0, 0.0, 0.0, 0.0, 0.0, 0.0, 0.0, 0.0, 0.0, 0.0, 0.0, 0.7762, 0.818, 0.7786, 0.8144, 0.7791, 0.814, 0.785, 0.814, 0.0, 0.0, 0.0, 0.0, 0.0, 0.0, 0.0, 0.0, 0.0, 0.0, 0.0, 0.0, 0.0, 0.0, 0.0, 0.0, 0.0, 0.0, 0.0, 0.0, 0.0, 0.0, 0.0, 0.0, 0.0, 0.0, 0.0, 0.0, 0.0, 0.0, 0.0, 0.0, 0.0, 0.0, 0.0, 0.0, 0.0, 0.0, 0.0, 0.0, 0.5476, 0.222, 0.5774, 0.2246, 0.5788, 0.2671, 0.5341, 0.2432, 0.2578, 0.4638, 0.254, 0.4491, 0.2828, 0.438, 0.2807, 0.4676, 0.0, 0.0, 0.0, 0.0, 0.0, 0.0, 0.0, 0.0, 0.0, 0.0, 0.0, 0.0, 0.0, 0.0, 0.0, 0.0, 0.7723, 0.8101, 0.7732, 0.8094, 0.7769, 0.8118, 0.7764, 0.8123, 0.0, 0.0, 0.0, 0.0, 0.0, 0.0, 0.0, 0.0, 0.0, 0.0, 0.0, 0.0, 0.0, 0.0, 0.0, 0.0, 0.0, 0.0, 0.0, 0.0, 0.0, 0.0, 0.0, 0.0, 0.0, 0.0, 0.0, 0.0, 0.0, 0.0, 0.0, 0.0, 0.0, 0.0, 0.0, 0.0, 0.0, 0.0, 0.0, 0.0, 0.909, 0.2727, 0.9161, 0.239, 0.9396, 0.2305, 0.929, 0.2604, 0.0, 0.0, 0.0, 0.0, 0.0, 0.0, 0.0, 0.0, 0.3659, 0.2766, 0.3407, 0.2773, 0.3444, 0.261, 0.3701, 0.2559, 0.0, 0.0, 0.0, 0.0, 0.0, 0.0, 0.0, 0.0, 0.254, 0.4491, 0.2465, 0.4235, 0.264, 0.4214, 0.2828, 0.438, 0.0, 0.0, 0.0, 0.0, 0.0, 0.0, 0.0, 0.0, 0.0, 0.0, 0.0, 0.0, 0.0, 0.0, 0.0, 0.0, 0.0, 0.0, 0.0, 0.0, 0.0, 0.0, 0.0, 0.0, 0.0, 0.0, 0.0, 0.0, 0.0, 0.0, 0.0, 0.0, 0.0, 0.0, 0.0, 0.0, 0.0, 0.0, 0.0, 0.0, 0.0, 0.0, 0.0, 0.0, 0.0, 0.0, 0.0, 0.0, 0.0, 0.0, 0.0, 0.0, 0.0, 0.0, 0.0, 0.0, 0.0, 0.0, 0.0, 0.0, 0.0, 0.0, 0.0, 0.0, 0.5835, 0.01583, 0.583, 0.01472, 0.5839, 0.01315, 0.586, 0.01629, 0.7721, 0.8112, 0.7721, 0.8113, 0.7721, 0.8113, 0.7721, 0.8112, 0.0, 0.0, 0.0, 0.0, 0.0, 0.0, 0.0, 0.0, 0.0, 0.0, 0.0, 0.0, 0.0, 0.0, 0.0, 0.0, 0.0, 0.0, 0.0, 0.0, 0.0, 0.0, 0.0, 0.0, 0.0, 0.0, 0.0, 0.0, 0.0, 0.0, 0.0, 0.0, 0.0, 0.0, 0.0, 0.0, 0.0, 0.0, 0.0, 0.0, 0.0, 0.0, 0.0, 0.0, 0.0, 0.0, 0.0, 0.0, 0.0, 0.0, 0.0, 0.0, 0.0, 0.0, 0.0, 0.0, 0.0, 0.0, 0.0, 0.0, 0.0, 0.0, 0.0, 0.0, 0.0, 0.0, 0.0, 0.0, 0.0, 0.0, 0.0, 0.0, 0.0, 0.0, 0.0, 0.0, 0.0, 0.0, 0.0, 0.0, 0.9139, 0.5064, 0.9396, 0.5054, 0.9381, 0.9692, 0.9123, 0.9702, 0.7187, 0.7036, 0.7197, 0.7049, 0.7239, 0.5832, 0.691, 0.02217, 0.7285, 0.0003204, 0.7285, 0.5707, 0.0, 0.0, 0.0, 0.0, 0.0, 0.0, 0.0, 0.0, 0.7712, 0.8232, 0.7624, 0.8151, 0.7698, 0.8106, 0.7762, 0.818, 0.7624, 0.8151, 0.7619, 0.7981, 0.7707, 0.8061, 0.7698, 0.8106, 0.0, 0.0, 0.0, 0.0, 0.0, 0.0, 0.0, 0.0, 0.0, 0.0, 0.0, 0.0, 0.0, 0.0, 0.0, 0.0, 0.0, 0.0, 0.0, 0.0, 0.0, 0.0, 0.0, 0.0, 0.8049, 0.5967, 0.7417, 0.5935, 0.7291, 0.0003204, 0.8049, 0.002558, 0.0, 0.0, 0.0, 0.0, 0.0, 0.0, 0.0, 0.0, 0.0, 0.0, 0.0, 0.0, 0.0, 0.0, 0.0, 0.0, 0.0, 0.0, 0.0, 0.0, 0.0, 0.0, 0.0, 0.0, 0.0, 0.0, 0.0, 0.0, 0.0, 0.0, 0.0, 0.0, 0.0, 0.0, 0.0, 0.0, 0.0, 0.0, 0.0, 0.0, 0.0, 0.0, 0.0, 0.0, 0.0, 0.0, 0.0, 0.0, 0.0, 0.0, 0.0, 0.0, 0.0, 0.0, 0.0, 0.0, 0.0, 0.0, 0.0, 0.0, 0.0, 0.0, 0.3215, 0.1295, 0.3472, 0.1244, 0.3701, 0.2559, 0.3444, 0.261, 0.0, 0.0, 0.0, 0.0, 0.0, 0.0, 0.0, 0.0, 0.344, 0.1089, 0.3182, 0.114, 0.2942, 0.0054, 0.3199, 0.0003204, 0.5813, 0.01481, 0.5839, 0.01315, 0.583, 0.01472, 0.5816, 0.01395, 0.5815, 0.014, 0.0, 0.0, 0.0, 0.0, 0.0, 0.0, 0.0, 0.0, 0.0, 0.0, 0.8594, 0.2739, 0.8341, 0.2676, 0.8418, 0.2305, 0.8716, 0.2306, 0.8636, 0.2543, 0.0, 0.0, 0.0, 0.0, 0.0, 0.0, 0.0, 0.0, 0.0, 0.0, 0.0, 0.0, 0.0, 0.0, 0.0, 0.0, 0.0, 0.0, 0.0, 0.0, 0.0, 0.0, 0.0, 0.0, 0.0, 0.0, 0.0, 0.0, 0.0, 0.0, 0.0, 0.0, 0.0, 0.0, 0.0, 0.0, 0.0, 0.0, 0.0, 0.0, 0.0, 0.0, 0.0, 0.0, 0.0, 0.0, 0.0, 0.0, 0.0, 0.0, 0.0, 0.0, 0.0, 0.0, 0.0, 0.0, 0.689, 0.935, 0.6634, 0.937, 0.6622, 0.852, 0.6878, 0.8503, 0.7052, 0.574, 0.6039, 0.05371, 0.6445, 0.0679, 0.7115, 0.5851, 0.7196, 0.7047, 0.7201, 0.7019, 0.0, 0.0, 0.0, 0.0, 0.0, 0.0, 0.0, 0.0, 0.0, 0.0, 0.0, 0.0, 0.0, 0.0, 0.0, 0.0, 0.0, 0.0, 0.0, 0.0, 0.0, 0.0, 0.0, 0.0, 0.0, 0.0, 0.0, 0.0, 0.0, 0.0, 0.0, 0.0, 0.0, 0.0, 0.0, 0.0, 0.0, 0.0, 0.0, 0.0, 0.0, 0.0, 0.0, 0.0, 0.0, 0.0, 0.0, 0.0, 0.0, 0.0, 0.0, 0.0, 0.0, 0.0, 0.0, 0.0, 0.0, 0.0, 0.0, 0.0, 0.0, 0.0, 0.0, 0.0, 0.0, 0.0, 0.0, 0.0, 0.0, 0.0, 0.0, 0.0, 0.0, 0.0, 0.0, 0.0, 0.0, 0.0, 0.0, 0.0, 0.0, 0.0, 0.0, 0.0, 0.0, 0.0, 0.0, 0.0, 0.0, 0.0, 0.0, 0.0, 0.0, 0.0, 0.0, 0.0, 0.0, 0.0, 0.0, 0.0, 0.0, 0.0, 0.0, 0.0, 0.0, 0.0, 0.0, 0.0, 0.0, 0.0, 0.0, 0.0, 0.0, 0.0, 0.0, 0.0, 0.0, 0.0, 0.0, 0.0, 0.0, 0.0, 0.0, 0.0, 0.0, 0.0, 0.0, 0.0, 0.0, 0.0, 0.0, 0.0, 0.0, 0.0, 0.0, 0.0, 0.0, 0.0, 0.0, 0.0, 0.0, 0.0, 0.0, 0.0, 0.0, 0.0, 0.0, 0.0, 0.0, 0.0, 0.0, 0.0, 0.0, 0.0, 0.0, 0.0, 0.0, 0.0, 0.0, 0.0, 0.0, 0.0, 0.0, 0.0, 0.3701, 0.7101, 0.3458, 0.7187, 0.2564, 0.4762, 0.2807, 0.4676, 0.2589, 0.715, 0.2345, 0.7082, 0.3062, 0.4639, 0.3306, 0.4708, 0.0, 0.0, 0.0, 0.0, 0.0, 0.0, 0.0, 0.0, 0.0, 0.0, 0.0, 0.0, 0.0, 0.0, 0.0, 0.0, 0.0, 0.0, 0.308, 0.4373, 0.2828, 0.438, 0.3407, 0.2773, 0.3659, 0.2766, 0.0, 0.0, 0.0, 0.0, 0.0, 0.0, 0.0, 0.0, 0.0, 0.0, 0.0, 0.0, 0.0, 0.0, 0.0, 0.0, 0.0, 0.0, 0.0, 0.0, 0.0, 0.0, 0.0, 0.0, 0.0, 0.0, 0.0, 0.0, 0.0, 0.0, 0.5154, 0.2139, 0.5014, 0.2327, 0.3707, 0.1909, 0.3847, 0.172, 0.0, 0.0, 0.0, 0.0, 0.0, 0.0, 0.0, 0.0, 0.0, 0.0, 0.0, 0.0, 0.583, 0.01472, 0.5835, 0.01583, 0.5816, 0.01396, 0.5816, 0.01395, 0.7805, 0.8354, 0.7805, 0.8352, 0.7791, 0.814, 0.7786, 0.8144, 0.0, 0.0, 0.0, 0.0, 0.0, 0.0, 0.0, 0.0, 0.7723, 0.8099, 0.7698, 0.8106, 0.7729, 0.8085, 0.7721, 0.8113, 0.7721, 0.8112, 0.909, 0.2727, 0.929, 0.2604, 0.9396, 0.473, 0.9182, 0.4728, 0.0, 0.0, 0.0, 0.0, 0.0, 0.0, 0.0, 0.0, 0.0, 0.0, 0.0, 0.0, 0.0, 0.0, 0.0, 0.0, 0.0, 0.0, 0.0, 0.0, 0.0, 0.0, 0.0, 0.0, 0.0, 0.0, 0.0, 0.0, 0.0, 0.0, 0.0, 0.0, 0.0, 0.0, 0.0, 0.0, 0.0, 0.0, 0.0, 0.0, 0.0, 0.0, 0.0, 0.0, 0.0, 0.0, 0.0, 0.0, 0.0, 0.0, 0.0, 0.0, 0.0, 0.0, 0.0, 0.0, 0.0, 0.0, 0.0, 0.0, 0.0, 0.0, 0.0, 0.0, 0.0, 0.0, 0.0003204, 0.8033, 0.01299, 0.7876, 0.04138, 0.7937, 0.03171, 0.8095, 0.0, 0.0, 0.0, 0.0, 0.0, 0.0, 0.0, 0.0, 0.0, 0.0, 0.0, 0.0, 0.0, 0.0, 0.0, 0.0, 0.0, 0.0, 0.0, 0.0, 0.0, 0.0, 0.0, 0.0, 0.0, 0.0, 0.0, 0.0, 0.0, 0.0, 0.0, 0.0, 0.0, 0.0, 0.0, 0.0, 0.0, 0.0, 0.0, 0.0, 0.0, 0.0, 0.8056, 0.4153, 0.8259, 0.4034, 0.8406, 0.492, 0.8557, 0.5499, 0.8358, 0.5647, 0.8205, 0.5063, 0.9997, 0.4118, 0.9711, 0.4129, 0.9736, 0.001314, 0.9997, 0.0003204, 0.0, 0.0, 0.0, 0.0, 0.0, 0.0, 0.0, 0.0, 0.0, 0.0, 0.0, 0.0, 0.0, 0.0, 0.0, 0.0, 0.0, 0.0, 0.0, 0.0, 0.0, 0.0, 0.0, 0.0, 0.0, 0.0, 0.0, 0.0, 0.0, 0.0, 0.0, 0.0, 0.0, 0.0, 0.0, 0.0, 0.0, 0.0, 0.0, 0.0, 0.0, 0.0, 0.6615, 0.9152, 0.6366, 0.9152, 0.6373, 0.7452, 0.6615, 0.7345, 0.7285, 0.5707, 0.7052, 0.574, 0.7201, 0.7019, 0.7187, 0.7036, 0.0, 0.0, 0.0, 0.0, 0.0, 0.0, 0.0, 0.0, 0.0, 0.0, 0.0, 0.0, 0.0, 0.0, 0.0, 0.0, 0.7729, 0.8085, 0.7732, 0.8094, 0.7721, 0.8113, 0.7721, 0.8113, 0.69, 0.8631, 0.7192, 0.8629, 0.7192, 0.8871, 0.6896, 0.8881, 0.0, 0.0, 0.0, 0.0, 0.0, 0.0, 0.0, 0.0, 0.0, 0.0, 0.0, 0.0, 0.0, 0.0, 0.0, 0.0, 0.0, 0.0, 0.0, 0.0, 0.0, 0.0, 0.0, 0.0, 0.0, 0.0, 0.0, 0.0, 0.0, 0.0, 0.0, 0.0, 0.0, 0.0, 0.0, 0.0, 0.0, 0.0, 0.0, 0.0, 0.0, 0.0, 0.0, 0.0, 0.7192, 0.8629, 0.69, 0.8631, 0.6903, 0.7057, 0.7173, 0.7056, 0.0, 0.0, 0.0, 0.0, 0.0, 0.0, 0.0, 0.0, 0.6033, 0.9265, 0.5526, 0.9306, 0.5533, 0.5792, 0.5356, 0.2712, 0.5788, 0.2671, 0.6021, 0.5755, 0.0, 0.0, 0.0, 0.0, 0.0, 0.0, 0.0, 0.0, 0.0, 0.0, 0.0, 0.0, 0.0, 0.0, 0.0, 0.0, 0.0, 0.0, 0.0, 0.0, 0.0, 0.0, 0.0, 0.0, 0.0, 0.0, 0.0, 0.0, 0.0, 0.0, 0.0, 0.0, 0.0, 0.0, 0.0, 0.0, 0.0, 0.0, 0.0, 0.0, 0.0, 0.0, 0.0, 0.0, 0.0, 0.0, 0.0, 0.0, 0.0, 0.0, 0.0, 0.0, 0.0, 0.0, 0.899, 0.6296, 0.8706, 0.6237, 0.8774, 0.6062, 0.9026, 0.6069, 0.0, 0.0, 0.0, 0.0, 0.0, 0.0, 0.0, 0.0, 0.0, 0.0, 0.0, 0.0, 0.0, 0.0, 0.0, 0.0, 0.0, 0.0, 0.0, 0.0, 0.0, 0.0, 0.0, 0.0, 0.0, 0.0, 0.0, 0.0, 0.0, 0.0, 0.0, 0.0, 0.0, 0.0, 0.0, 0.0, 0.0, 0.0, 0.8291, 0.6478, 0.8365, 0.6336, 0.8581, 0.6249, 0.8565, 0.6452, 0.0, 0.0, 0.0, 0.0, 0.0, 0.0, 0.0, 0.0, 0.0, 0.0, 0.0, 0.0, 0.0, 0.0, 0.0, 0.0, 0.0, 0.0, 0.0, 0.0, 0.0, 0.0, 0.0, 0.0, 0.0, 0.0, 0.0, 0.0, 0.0, 0.0, 0.0, 0.0, 0.0, 0.0, 0.0, 0.0, 0.0, 0.0, 0.0, 0.0, 0.0, 0.0, 0.0, 0.0, 0.0, 0.0, 0.0, 0.0, 0.0, 0.0, 0.0, 0.0, 0.0, 0.0, 0.0, 0.0, 0.0, 0.0, 0.0, 0.0, 0.0, 0.0, 0.0, 0.0, 0.0, 0.0, 0.1432, 0.8021, 0.1181, 0.8066, 0.118, 0.7262, 0.1432, 0.7246, 0.0, 0.0, 0.0, 0.0, 0.0, 0.0, 0.0, 0.0, 0.0, 0.0, 0.0, 0.0, 0.0, 0.0, 0.0, 0.0, 0.0, 0.0, 0.0, 0.0, 0.0, 0.0, 0.0, 0.0, 0.0, 0.0, 0.0, 0.0, 0.0, 0.0, 0.0, 0.0, 0.0, 0.0, 0.8523, 0.6299, 0.8706, 0.6237, 0.8601, 0.6906, 0.8427, 0.6967, 0.0, 0.0, 0.0, 0.0, 0.0, 0.0, 0.0, 0.0, 0.0, 0.0, 0.0, 0.0, 0.0, 0.0, 0.0, 0.0, 0.0, 0.0, 0.0, 0.0, 0.0, 0.0, 0.0, 0.0, 0.0, 0.0, 0.0, 0.0, 0.0, 0.0, 0.0, 0.0, 0.0, 0.0, 0.0, 0.0, 0.0, 0.0, 0.0, 0.0, 0.0, 0.0, 0.0, 0.0, 0.0, 0.0, 0.0, 0.0, 0.0, 0.0, 0.0, 0.0, 0.0, 0.0, 0.0, 0.0, 0.0, 0.0, 0.0, 0.0, 0.0, 0.0, 0.0, 0.0, 0.0, 0.0, 0.0, 0.0, 0.0, 0.0, 0.0, 0.0, 0.0, 0.0, 0.0, 0.0, 0.0, 0.0, 0.0, 0.0, 0.0, 0.0, 0.0, 0.0, 0.0, 0.0, 0.0, 0.0, 0.0, 0.0, 0.0, 0.0, 0.0, 0.0, 0.0, 0.0, 0.0, 0.0, 0.0, 0.0, 0.0, 0.0, 0.0, 0.0, 0.0, 0.0, 0.0, 0.0, 0.0, 0.0, 0.0, 0.0, 0.0, 0.0, 0.0, 0.0, 0.0, 0.0, 0.0, 0.0, 0.8601, 0.6906, 0.8706, 0.6237, 0.899, 0.6296, 0.888, 0.6966, 0.8665, 0.8007, 0.8472, 0.7979, 0.0, 0.0, 0.0, 0.0, 0.0, 0.0, 0.0, 0.0, 0.0, 0.0, 0.0, 0.0, 0.0, 0.0, 0.0, 0.0, 0.0, 0.0, 0.0, 0.0, 0.0, 0.0, 0.0, 0.0, 0.0, 0.0, 0.0, 0.0, 0.0, 0.0, 0.0, 0.0, 0.0, 0.0, 0.0, 0.0, 0.0, 0.0, 0.0, 0.0, 0.0, 0.0, 0.0, 0.0, 0.0, 0.0, 0.0, 0.0, 0.0, 0.0, 0.0, 0.0, 0.0, 0.0, 0.0, 0.0, 0.0, 0.0, 0.0, 0.0, 0.0, 0.0, 0.0, 0.0, 0.0, 0.0, 0.9711, 0.4445, 0.9931, 0.4562, 0.9939, 0.7547, 0.9719, 0.7437, 0.0, 0.0, 0.0, 0.0, 0.0, 0.0, 0.0, 0.0, 0.0, 0.0, 0.0, 0.0, 0.0, 0.0, 0.0, 0.0, 0.0, 0.0, 0.0, 0.0, 0.0, 0.0, 0.0, 0.0, 0.0, 0.0, 0.0, 0.0, 0.0, 0.0, 0.0, 0.0, 0.0, 0.0, 0.0, 0.0, 0.0, 0.0, 0.0, 0.0, 0.0, 0.0, 0.0, 0.0, 0.8365, 0.6336, 0.8207, 0.612, 0.8655, 0.5859, 0.8774, 0.6062, 0.8581, 0.6249, 0.0, 0.0, 0.0, 0.0, 0.0, 0.0, 0.0, 0.0, 0.0, 0.0, 0.0, 0.0, 0.0, 0.0, 0.0, 0.0, 0.0, 0.0, 0.0, 0.0, 0.0, 0.0, 0.0, 0.0, 0.0, 0.0, 0.0, 0.0, 0.0, 0.0, 0.0, 0.0, 0.0, 0.0, 0.0, 0.0, 0.0, 0.0, 0.0, 0.0, 0.0, 0.0, 0.0, 0.0, 0.0, 0.0, 0.0, 0.0, 0.0, 0.0, 0.0, 0.0, 0.0, 0.0, 0.0, 0.0, 0.0, 0.0, 0.0, 0.0, 0.0, 0.0, 0.0, 0.0, 0.0, 0.0, 0.0, 0.0, 0.0, 0.0, 0.0, 0.0, 0.0, 0.0, 0.0, 0.0, 0.0, 0.0, 0.0, 0.0, 0.0, 0.0, 0.0, 0.0, 0.0, 0.0, 0.0, 0.0, 0.0, 0.0, 0.0, 0.0, 0.0, 0.0, 0.0, 0.0, 0.0, 0.0, 0.0, 0.0, 0.2138, 0.744, 0.1978, 0.7531, 0.1973, 0.7287, 0.2138, 0.7193, 0.0, 0.0, 0.0, 0.0, 0.0, 0.0, 0.0, 0.0, 0.0, 0.0, 0.0, 0.0, 0.0, 0.0, 0.0, 0.0, 0.0, 0.0, 0.0, 0.0, 0.0, 0.0, 0.0, 0.0, 0.0, 0.0, 0.0, 0.0, 0.0, 0.0, 0.0, 0.0, 0.0, 0.0, 0.0, 0.0, 0.0, 0.0, 0.0, 0.0, 0.0, 0.0, 0.0, 0.0, 0.0, 0.0, 0.0, 0.0, 0.0, 0.0, 0.0, 0.0, 0.0, 0.0, 0.0, 0.0, 0.0, 0.0, 0.0, 0.0, 0.0, 0.0, 0.0, 0.0, 0.0, 0.0, 0.0, 0.0, 0.9705, 0.8348, 0.9451, 0.8348, 0.9451, 0.4292, 0.9705, 0.4292, 0.8138, 0.2769, 0.8341, 0.2676, 0.8331, 0.3287, 0.8128, 0.339, 0.5774, 0.2246, 0.5476, 0.222, 0.5514, 0.2063, 0.5752, 0.02392, 0.5931, 0.026, 0.0, 0.0, 0.0, 0.0, 0.0, 0.0, 0.0, 0.0, 0.0, 0.0, 0.0, 0.0, 0.0, 0.0, 0.0, 0.0, 0.8341, 0.2676, 0.8138, 0.2769, 0.8178, 0.2575, 0.8218, 0.238, 0.8418, 0.2305, 0.01299, 0.7876, 0.01709, 0.7628, 0.04007, 0.7696, 0.04138, 0.7937, 0.0, 0.0, 0.0, 0.0, 0.0, 0.0, 0.0, 0.0, 0.0, 0.0, 0.0, 0.0, 0.0, 0.0, 0.0, 0.0, 0.0, 0.0, 0.0, 0.0, 0.0, 0.0, 0.0, 0.0, 0.0, 0.0, 0.0, 0.0, 0.0, 0.0, 0.0, 0.0, 0.0, 0.0, 0.0, 0.0, 0.0, 0.0, 0.0, 0.0, 0.0, 0.0, 0.0, 0.0, 0.0, 0.0, 0.1439, 0.7204, 0.1705, 0.7193, 0.1705, 0.7865, 0.1453, 0.7792, 0.0, 0.0, 0.0, 0.0, 0.0, 0.0, 0.0, 0.0, 0.0, 0.0, 0.0, 0.0, 0.0, 0.0, 0.0, 0.0, 0.0, 0.0, 0.0, 0.0, 0.0, 0.0, 0.0, 0.0, 0.0, 0.0, 0.0, 0.0, 0.0, 0.0, 0.0, 0.0, 0.0, 0.0, 0.0, 0.0, 0.0, 0.0, 0.0, 0.0, 0.0, 0.0, 0.0, 0.0, 0.888, 0.6966, 0.9026, 0.7085, 0.8729, 0.8253, 0.8665, 0.8007, 0.0, 0.0, 0.0, 0.0, 0.0, 0.0, 0.0, 0.0, 0.0, 0.0, 0.0, 0.0, 0.0, 0.0, 0.0, 0.0, 0.0, 0.0, 0.0, 0.0, 0.0, 0.0, 0.0, 0.0, 0.0, 0.0, 0.0, 0.0, 0.0, 0.0, 0.0, 0.0, 0.0, 0.0, 0.0, 0.0, 0.0, 0.0, 0.0, 0.0, 0.0, 0.0, 0.0, 0.0, 0.0, 0.0, 0.0, 0.0, 0.0, 0.0, 0.0, 0.0, 0.0, 0.0, 0.0, 0.0, 0.0, 0.0, 0.0, 0.0, 0.0, 0.0, 0.0, 0.0, 0.0, 0.0, 0.0, 0.0, 0.0, 0.0, 0.0, 0.0, 0.0, 0.0, 0.0, 0.0, 0.0, 0.0, 0.0, 0.0, 0.9451, 0.0003204, 0.9705, 0.0003204, 0.9705, 0.4036, 0.9451, 0.4036, 0.0, 0.0, 0.0, 0.0, 0.0, 0.0, 0.0, 0.0, 0.0, 0.0, 0.0, 0.0, 0.0, 0.0, 0.0, 0.0, 0.0, 0.0, 0.0, 0.0, 0.0, 0.0, 0.0, 0.0, 0.0, 0.0, 0.0, 0.0, 0.0, 0.0, 0.0, 0.0, 0.0, 0.0, 0.0, 0.0, 0.04159, 0.7476, 0.06717, 0.7391, 0.07447, 0.7594, 0.05093, 0.767, 0.0, 0.0, 0.0, 0.0, 0.0, 0.0, 0.0, 0.0, 0.0339, 0.7257, 0.06008, 0.7193, 0.06717, 0.7391, 0.04159, 0.7476, 0.6445, 0.0679, 0.6392, 0.03153, 0.691, 0.02217, 0.7239, 0.5832, 0.7115, 0.5851, 0.0, 0.0, 0.0, 0.0, 0.0, 0.0, 0.0, 0.0, 0.7115, 0.5851, 0.7239, 0.5832, 0.7197, 0.7049, 0.7196, 0.7047, 0.8128, 0.339, 0.8331, 0.3287, 0.8259, 0.4034, 0.8056, 0.4153, 0.0, 0.0, 0.0, 0.0, 0.0, 0.0, 0.0, 0.0, 0.0, 0.0, 0.0, 0.0, 0.0, 0.0, 0.0, 0.0, 0.0, 0.0, 0.0, 0.0, 0.0, 0.0, 0.0, 0.0, 0.0, 0.0, 0.0, 0.0, 0.6878, 0.8503, 0.6622, 0.852, 0.6634, 0.7298, 0.689, 0.7284, 0.1181, 0.8066, 0.103, 0.7942, 0.1025, 0.7193, 0.118, 0.7262, 0.0, 0.0, 0.0, 0.0, 0.0, 0.0, 0.0, 0.0, 0.0, 0.0, 0.0, 0.0, 0.0, 0.0, 0.0, 0.0, 0.0, 0.0, 0.0, 0.0, 0.0, 0.0, 0.0, 0.0, 0.0, 0.0, 0.0, 0.0, 0.0, 0.0, 0.0, 0.0, 0.0, 0.0, 0.03171, 0.8095, 0.04138, 0.7937, 0.06046, 0.7898, 0.05361, 0.8077, 0.04138, 0.7937, 0.04007, 0.7696, 0.05093, 0.767, 0.06046, 0.7898, 0.0, 0.0, 0.0, 0.0, 0.0, 0.0, 0.0, 0.0, 0.0, 0.0, 0.0, 0.0, 0.0, 0.0, 0.0, 0.0, 0.0, 0.0, 0.0, 0.0, 0.0, 0.0, 0.0, 0.0, 0.0, 0.0, 0.0, 0.0, 0.0, 0.0, 0.0, 0.0, 0.0, 0.0, 0.0, 0.0, 0.0, 0.0, 0.0, 0.0, 0.0, 0.0, 0.0, 0.0, 0.0, 0.0, 0.0, 0.0, 0.0, 0.0, 0.0, 0.0, 0.0, 0.0, 0.0, 0.0, 0.0, 0.0, 0.0, 0.0, 0.0, 0.0, 0.2296, 0.7201, 0.2439, 0.7193, 0.2439, 0.7439, 0.2295, 0.7417, 0.0, 0.0, 0.0, 0.0, 0.0, 0.0, 0.0, 0.0, 0.0, 0.0, 0.0, 0.0, 0.0, 0.0, 0.0, 0.0, 0.0, 0.0, 0.0, 0.0, 0.0, 0.0, 0.0, 0.0, 0.0, 0.0, 0.0, 0.0, 0.0, 0.0, 0.8722, 0.2763, 0.909, 0.2727, 0.9182, 0.4728, 0.8985, 0.489, 0.0, 0.0, 0.0, 0.0, 0.0, 0.0, 0.0, 0.0, 0.254, 0.4491, 0.2578, 0.4638, 0.01004, 0.5199, 0.005459, 0.5064, 0.5799, 0.01525, 0.5813, 0.01481, 0.5815, 0.014, 0.5816, 0.01398, 0.0, 0.0, 0.0, 0.0, 0.0, 0.0, 0.0, 0.0, 0.8472, 0.7979, 0.8337, 0.8138, 0.8427, 0.6967, 0.8601, 0.6906, 0.2465, 0.4235, 0.254, 0.4491, 0.005459, 0.5064, 0.0003204, 0.4817, 0.0, 0.0, 0.0, 0.0, 0.0, 0.0, 0.0, 0.0, 0.5014, 0.2327, 0.5154, 0.2139, 0.5476, 0.222, 0.5341, 0.2432, 0.0, 0.0, 0.0, 0.0, 0.0, 0.0, 0.0, 0.0, 0.0, 0.0, 0.0, 0.0, 0.6366, 0.9152, 0.6039, 0.9112, 0.6141, 0.7301, 0.6373, 0.7452, 0.0, 0.0, 0.0, 0.0, 0.0, 0.0, 0.0, 0.0, 0.0, 0.0, 0.5886, 0.01953, 0.586, 0.01629, 0.6017, 0.003933, 0.6033, 0.004445, 0.0, 0.0, 0.0, 0.0, 0.0, 0.0, 0.0, 0.0, 0.586, 0.01629, 0.5839, 0.01315, 0.6001, 0.0008364, 0.6017, 0.003933, 0.0, 0.0, 0.0, 0.0, 0.0, 0.0, 0.0, 0.0, 0.0, 0.0, 0.0, 0.0, 0.0, 0.0, 0.0, 0.0, 0.0, 0.0, 0.0, 0.0, 0.0, 0.0, 0.0, 0.0, 0.0, 0.0, 0.0, 0.0, 0.0, 0.0, 0.0, 0.0, 0.0, 0.0, 0.0, 0.0, 0.0, 0.0, 0.0, 0.0, 0.0, 0.0, 0.0, 0.0, 0.0, 0.0, 0.0, 0.0, 0.0, 0.0, 0.0, 0.0, 0.0, 0.0, 0.0, 0.0, 0.0, 0.0, 0.0, 0.0, 0.0, 0.0, 0.0, 0.0, 0.0, 0.0, 0.0, 0.0, 0.0, 0.0, 0.0, 0.0, 0.0, 0.0, 0.0, 0.0, 0.0, 0.0, 0.0, 0.0, 0.0, 0.0, 0.0, 0.0, 0.8335, 0.2297, 0.8209, 0.2299, 0.8182, 0.173, 0.831, 0.1729, 0.831, 0.1729, 0.8182, 0.173, 0.8205, 0.1159, 0.8319, 0.1157, 0.8319, 0.1157, 0.8205, 0.1159, 0.8233, 0.05903, 0.8332, 0.05849, 0.0, 0.0, 0.0, 0.0, 0.0, 0.0, 0.0, 0.0, 0.0, 0.0, 0.0, 0.0, 0.0, 0.0, 0.0, 0.0, 0.8205, 0.1159, 0.8056, 0.1147, 0.8087, 0.05704, 0.8233, 0.05903, 0.0, 0.0, 0.0, 0.0, 0.0, 0.0, 0.0, 0.0, 0.0, 0.0, 0.0, 0.0, 0.0, 0.0, 0.0, 0.0, 0.0, 0.0, 0.0, 0.0, 0.0, 0.0, 0.0, 0.0, 0.0, 0.0, 0.0, 0.0, 0.0, 0.0, 0.0, 0.0, 0.0, 0.0, 0.0, 0.0, 0.0, 0.0, 0.0, 0.0, 0.0, 0.0, 0.0, 0.0, 0.0, 0.0, 0.0, 0.0, 0.0, 0.0, 0.0, 0.0, 0.0, 0.0, 0.0, 0.0, 0.0, 0.0, 0.0, 0.0, 0.0, 0.0, 0.0, 0.0, 0.0, 0.0, 0.0, 0.0, 0.0, 0.0, 0.0, 0.0, 0.0, 0.0, 0.0, 0.0, 0.0, 0.0, 0.0, 0.0, 0.0, 0.0, 0.0, 0.0, 0.0, 0.0, 0.0, 0.0, 0.0, 0.0, 0.0, 0.0, 0.0, 0.0, 0.0, 0.0, 0.0, 0.0, 0.0, 0.0, 0.0, 0.0, 0.0, 0.0, 0.0, 0.0, 0.0, 0.0, 0.0, 0.0, 0.0, 0.0, 0.0, 0.0, 0.0, 0.0, 0.0, 0.0, 0.0, 0.0, 0.0, 0.0, 0.0, 0.0, 0.0, 0.0, 0.0, 0.0, 0.0, 0.0, 0.0, 0.0, 0.0, 0.0, 0.0, 0.0, 0.0, 0.0, 0.0, 0.0, 0.0, 0.0, 0.0, 0.0, 0.0, 0.0, 0.0, 0.0, 0.0, 0.0, 0.0, 0.0, 0.0, 0.0, 0.0, 0.0, 0.0, 0.0, 0.0, 0.0, 0.9445, 0.1147, 0.9339, 0.1152, 0.9291, 0.05747, 0.9395, 0.05673, 0.0, 0.0, 0.0, 0.0, 0.0, 0.0, 0.0, 0.0, 0.0, 0.0, 0.0, 0.0, 0.0, 0.0, 0.0, 0.0, 0.0, 0.0, 0.0, 0.0, 0.0, 0.0, 0.0, 0.0, 0.0, 0.0, 0.0, 0.0, 0.0, 0.0, 0.0, 0.0, 0.0, 0.0, 0.0, 0.0, 0.0, 0.0, 0.0, 0.0, 0.0, 0.0, 0.0, 0.0, 0.0, 0.0, 0.0, 0.0, 0.0, 0.0, 0.0, 0.0, 0.0, 0.0, 0.0, 0.0, 0.0, 0.0, 0.0, 0.0, 0.0, 0.0, 0.0, 0.0, 0.0, 0.0, 0.0, 0.0, 0.0, 0.0, 0.0, 0.0, 0.0, 0.0, 0.0, 0.0, 0.0, 0.0, 0.0, 0.0, 0.0, 0.0, 0.0, 0.0, 0.0, 0.0, 0.0, 0.0, 0.0, 0.0, 0.0, 0.0, 0.0, 0.0, 0.0, 0.0, 0.0, 0.0, 0.0, 0.0, 0.0, 0.0, 0.0, 0.0, 0.0, 0.0, 0.0, 0.0, 0.0, 0.0, 0.0, 0.0, 0.0, 0.0, 0.0, 0.0, 0.0, 0.0, 0.0, 0.0, 0.0, 0.0, 0.0, 0.0, 0.0, 0.0, 0.0, 0.0, 0.0, 0.0, 0.0, 0.0, 0.0, 0.0, 0.0, 0.0, 0.0, 0.0, 0.0, 0.0, 0.0, 0.0, 0.0, 0.0, 0.0, 0.0, 0.0, 0.0, 0.0, 0.0, 0.0, 0.0, 0.0, 0.0, 0.0, 0.0, 0.0, 0.0, 0.0, 0.0, 0.0, 0.0, 0.0, 0.0, 0.0, 0.0, 0.0, 0.0, 0.8815, 0.05929, 0.8694, 0.05863, 0.87, 0.001564, 0.8806, 0.0003204, 0.0, 0.0, 0.0, 0.0, 0.0, 0.0, 0.0, 0.0, 0.0, 0.0, 0.0, 0.0, 0.0, 0.0, 0.0, 0.0, 0.8796, 0.2287, 0.87, 0.2292, 0.8695, 0.1725, 0.8807, 0.1721, 0.8807, 0.1721, 0.8695, 0.1725, 0.8695, 0.1167, 0.881, 0.1167, 0.881, 0.1167, 0.8695, 0.1167, 0.8694, 0.05863, 0.8815, 0.05929, 0.87, 0.2292, 0.8569, 0.2295, 0.8564, 0.1723, 0.8695, 0.1725, 0.8695, 0.1725, 0.8564, 0.1723, 0.8564, 0.1166, 0.8695, 0.1167, 0.8695, 0.1167, 0.8564, 0.1166, 0.8577, 0.05813, 0.8694, 0.05863, 0.8569, 0.2295, 0.8438, 0.2297, 0.843, 0.1729, 0.8564, 0.1723, 0.8564, 0.1723, 0.843, 0.1729, 0.8434, 0.1162, 0.8564, 0.1166, 0.8564, 0.1166, 0.8434, 0.1162, 0.8457, 0.0582, 0.8577, 0.05813, 0.8438, 0.2297, 0.8335, 0.2297, 0.831, 0.1729, 0.843, 0.1729, 0.843, 0.1729, 0.831, 0.1729, 0.8319, 0.1157, 0.8434, 0.1162, 0.8434, 0.1162, 0.8319, 0.1157, 0.8332, 0.05849, 0.8457, 0.0582, 0.0, 0.0, 0.0, 0.0, 0.0, 0.0, 0.0, 0.0, 0.0, 0.0, 0.0, 0.0, 0.0, 0.0, 0.0, 0.0, 0.0, 0.0, 0.0, 0.0, 0.0, 0.0, 0.0, 0.0, 0.9347, 0.2299, 0.9229, 0.2293, 0.9239, 0.1726, 0.9369, 0.1729, 0.9369, 0.1729, 0.9239, 0.1726, 0.9213, 0.1152, 0.9339, 0.1152, 0.9339, 0.1152, 0.9213, 0.1152, 0.9176, 0.05747, 0.9291, 0.05747, 0.9229, 0.2293, 0.907, 0.229, 0.9081, 0.1726, 0.9239, 0.1726, 0.9239, 0.1726, 0.9081, 0.1726, 0.9073, 0.1157, 0.9213, 0.1152, 0.9213, 0.1152, 0.9073, 0.1157, 0.9052, 0.05892, 0.9176, 0.05747, 0.907, 0.229, 0.8913, 0.2293, 0.8926, 0.173, 0.9081, 0.1726, 0.9081, 0.1726, 0.8926, 0.173, 0.8934, 0.1163, 0.9073, 0.1157, 0.9073, 0.1157, 0.8934, 0.1163, 0.8917, 0.05964, 0.9052, 0.05892, 0.8913, 0.2293, 0.8796, 0.2287, 0.8807, 0.1721, 0.8926, 0.173, 0.8926, 0.173, 0.8807, 0.1721, 0.881, 0.1167, 0.8934, 0.1163, 0.8934, 0.1163, 0.881, 0.1167, 0.8815, 0.05929, 0.8917, 0.05964, 0.0, 0.0, 0.0, 0.0, 0.0, 0.0, 0.0, 0.0, 0.0, 0.0, 0.0, 0.0, 0.0, 0.0, 0.0, 0.0, 0.0, 0.0, 0.0, 0.0, 0.0, 0.0, 0.0, 0.0, 0.0, 0.0, 0.0, 0.0, 0.0, 0.0, 0.0, 0.0, 0.0, 0.0, 0.0, 0.0, 0.0, 0.0, 0.0, 0.0, 0.0, 0.0, 0.0, 0.0, 0.0, 0.0, 0.0, 0.0, 0.0, 0.0, 0.0, 0.0, 0.0, 0.0, 0.0, 0.0, 0.0, 0.0, 0.0, 0.0])
me_cube_001.materials.append(mat_material_002)
me_cube_001.update()
me_plane_002 = bpy.data.meshes.new('Plane.002')
me_plane_002.from_pydata([(1.149, 1.725, -1.54), (0.6621, -0.1387, 0.1622), (2.365, 0.6526, -2.126), (1.879, -1.211, -0.4237), (-0.03632, -0.5409, -0.7932), (-0.1011, -2.327, 0.1325), (0.5829, -0.03112, 0.5081), (0.5182, -1.817, 1.434), (-0.1074, -0.3338, -0.7059), (1.019, 1.013, 1.102), (1.102, -2.4, 0.07965), (2.229, -1.054, 1.887), (0.1871, 0.3471, -1.276), (1.327, -1.886, -1.018), (2.367, 1.375, -2.011), (3.507, -0.8577, -1.753), (-0.3766, 1.424, -0.7701), (0.2523, -0.9553, -0.2291), (1.85, 1.755, -1.903), (2.479, -0.6242, -1.362), (-2.176, 0.7516, 0.8785), (-0.8507, 2.683, 1.808), (-0.1304, -0.7145, 1.01), (1.195, 1.217, 1.939), (-1.887, 2.003, 1.088), (0.9375, -0.0216, 1.269), (1.14, 0.2173, 0.512), (2.982, -0.2509, 2.168), (-0.5757, -0.4576, 2.23), (1.266, -0.9257, 3.885), (1.201, 1.153, 1.291), (1.077, 2.423, -0.8824), (3.309, 0.01592, 0.5059), (3.184, 1.286, -1.667), (0.05715, 0.2899, 1.416), (1.157, -1.861, 2.133), (2.322, 1.367, 1.171), (3.422, -0.7844, 1.888), (1.704, 0.5327, 0.2405), (4.22, 0.4279, 0.3375), (1.808, 0.7179, -2.27), (4.324, 0.6131, -2.173), (0.138, -0.4876, -2.853), (1.244, -2.649, -2.177), (2.006, 0.808, -1.766), (3.112, -1.353, -1.09), (-0.8889, -0.3962, 1.721), (-0.7907, 2.122, 1.754), (1.605, -0.4887, 1.368), (1.703, 2.029, 1.402), (-0.1979, 0.972, 0.8002), (1.297, 2.989, 1.014), (0.602, 0.1422, 3.041), (2.097, 2.16, 3.255), (0.1368, 1.461, 0.07593), (1.829, -0.3984, -0.09546), (1.997, 3.16, 0.01267), (3.689, 1.301, -0.1587), (0.05775, 2.77, 0.9656), (1.239, 1.861, 2.998), (1.987, 2.04, -0.4824), (3.168, 1.131, 1.549), (0.1386, 1.914, -1.162), (1.545, 1.851, 0.2583), (-0.3276, 0.005634, -0.7851), (1.079, -0.05692, 0.6357), (0.6683, -0.823, 2.373), (2.613, -2.045, 1.722), (1.134, 1.543, 1.527), (3.079, 0.3211, 0.876), (1.332, 1.494, -3.032), (-0.4027, 2.743, -1.418), (1.295, -1.152, -2.244), (-0.4402, 0.09715, -0.631), (-1.451, -1.726, 2.122), (-1.367, -2.2, -0.4758), (0.5196, -0.03202, 1.33), (0.6041, -0.5062, -1.268), (1.353, -1.07, 1.167), (-0.1532, 1.046, 2.624), (1.87, 0.9042, -0.2932), (0.3639, 3.02, 1.164), (0.0106, 1.214, 1.033), (1.627, 2.169, -0.6471), (1.835, 1.184, 2.771), (3.452, 2.139, 1.091), (-0.07307, 1.119, 0.1064), (0.9018, -1.173, 0.489), (1.626, 1.539, -1.707), (2.601, -0.7533, -1.324), (0.5778, 2.553, -0.06614), (2.573, 2.194, 1.431), (1.163, 0.4638, -1.347), (3.158, 0.1044, 0.1497), (-0.728, 0.9254, -1.022), (1.215, 0.8469, -0.5535), (-1.162, -0.1639, 0.5985), (0.7805, -0.2424, 1.067), (0.9919, 0.5822, -0.5626), (0.8944, 2.603, 1.145), (3.111, 0.6074, -1.134), (3.013, 2.629, 0.5731), (0.01403, 1.914, -1.192), (-0.8443, -1.056, -1.402), (0.3792, 1.785, 2.173), (-0.4791, -1.184, 1.963), (2.531, -0.2027, 0.1168), (0.08854, 0.7265, -0.869), (2.468, 0.6793, 3.45), (0.02476, 1.608, 2.464), (1.228, 1.505, -1.45), (-1.033, 1.441, 0.6948), (0.2714, -1.254, -2.539), (-1.989, -1.318, -0.3946), (0.4949, 3.113, -1.356), (2.591, 0.955, -1.109), (-0.7207, 0.02781, -1.154), (1.375, -2.131, -0.9067), (3.93, 0.5173, 2.094), (4.165, -0.7194, -0.7573), (1.385, 2.082, 1.206), (1.62, 0.845, -1.645), (3.566, 1.042, 2.057), (2.207, 0.813, -0.5043), (1.013, 1.831, 4.123), (-0.3462, 1.603, 1.562), (3.211, -0.6276, 0.5904), (2.691, -0.6928, -2.482), (0.5097, -2.103, 1.079), (-0.01012, -2.169, -1.994), (0.1485, 3.022, 0.7141), (-0.5375, 0.8278, -0.1982), (2.486, 2.229, 0.8649), (1.8, 0.03422, -0.04737), (-0.431, 2.331, -1.978), (-0.01418, -0.4535, -3.314), (-1.114, 0.9339, 0.7229), (-0.6975, -1.851, -0.6128), (-1.883, -1.088, 0.952), (1.233, -1.108, 0.8742), (-1.885, 1.903, 0.07564), (1.23, 1.883, -0.002115), (1.588, 1.709, -1.19), (-1.468, 1.238, -1.582), (2.199, -0.7902, -2.949), (-0.8574, -1.26, -3.342), (2.933, 1.692, -0.2709), (-0.1799, 1.724, -0.1166), (2.797, -0.4178, -2.561), (-0.3152, -0.3856, -2.406), (0.5154, 0.6665, 1.694), (1.693, -2.056, 2.652), (3.113, 2.117, 2.622), (4.291, -0.6049, 3.58), (-0.8457, 1.304, 0.9014), (-0.9283, -1.797, 0.6027), (1.684, 1.063, 2.706), (1.601, -2.038, 2.408), (1.635, -0.7767, 1.353), (3.625, -0.2525, -0.9873), (-0.2497, -2.316, -0.5942), (1.741, -1.792, -2.935), (-0.5834, 1.844, 0.2151), (-2.413, -0.4175, 1.335), (1.818, -0.1414, 0.1279), (-0.01178, -2.403, 1.247), (1.46, 0.1933, 0.004225), (0.9385, -2.769, -0.8133), (3.498, 0.4806, -2.336), (2.977, -2.481, -3.153), (0.4161, 1.22, -3.887), (-0.7437, 2.404, -1.247), (2.922, 0.2102, -2.333), (1.762, 1.394, 0.307), (1.044, 3.026, 0.2602), (3.173, 0.8405, 0.8951), (-0.901, 1.73, 2.322), (1.228, -0.4553, 2.957), (2.627, -0.3006, 2.977), (1.552, -0.4484, -0.109), (0.6081, 1.52, 5.015), (-0.4666, 1.372, 1.929), (2.705, 1.791, 1.01), (0.7828, 0.3949, -1.008), (4.156, -0.9221, 1.504), (2.234, -2.318, -0.513), (3.332, 1.314, 2.804), (0.7663, -0.1813, 3.75), (3.432, -0.4721, 0.2526), (0.8669, -1.968, 1.199), (4.07, 1.88, 0.1224), (2.757, -0.02915, 0.987), (1.989, 2.95, -0.6772), (0.6748, 1.041, 0.1874), (-1.298, 1.056, -1.83), (1.572, 1.425, -1.836), (0.975, 0.1454, -2.425), (-0.1368, 3.255, -0.5554), (1.695, -0.1547, -1.428), (-0.6645, 2.372, 0.3407), (1.867, -1.666, 1.733), (2.747, 0.5863, 2.442), (1.834, 0.2824, 0.4491), (2.765, 1.475, 0.6845), (1.841, -0.5206, 2.35), (2.612, 0.8394, -0.4297), (0.7464, 2.317, 0.1266), (3.512, 1.136, -0.3926), (1.356, -0.3933, -0.3393), (1.883, 1.108, 1.53), (0.9931, 3.532, -0.9154), (1.835, -0.2099, -1.559), (1.117, -0.2686, 1.397), (1.215, 2.249, 1.431), (2.198, -1.627, 0.6151), (3.827, 0.6434, 0.9189), (2.77, -1.215, -0.3925), (2.241, -0.2952, 2.002), (0.2218, 1.525, 4.04)], [], [(0, 2, 3, 1), (4, 6, 7, 5), (8, 10, 11, 9), (12, 13, 15, 14), (16, 17, 19, 18), (24, 25, 23, 21), (20, 22, 25, 24), (26, 27, 29, 28), (30, 31, 33, 32), (34, 35, 37, 36), (38, 40, 41, 39), (42, 43, 45, 44), (212, 48, 49, 213), (50, 51, 53, 52), (54, 55, 57, 56), (58, 60, 61, 59), (62, 64, 65, 63), (66, 67, 69, 68), (70, 71, 73, 72), (74, 75, 77, 76), (78, 80, 81, 79), (82, 83, 85, 84), (86, 88, 89, 87), (90, 92, 93, 91), (94, 95, 97, 96), (98, 100, 101, 99), (102, 104, 105, 103), (106, 108, 109, 107), (110, 111, 113, 112), (114, 116, 117, 115), (118, 120, 121, 119), (122, 124, 125, 123), (126, 128, 129, 127), (130, 131, 133, 132), (134, 136, 137, 135), (138, 139, 141, 140), (142, 143, 145, 144), (146, 147, 149, 148), (150, 151, 153, 152), (154, 155, 157, 156), (158, 160, 161, 159), (162, 163, 165, 164), (166, 167, 169, 168), (170, 172, 173, 171), (174, 175, 177, 176), (217, 218, 181, 179), (182, 183, 185, 184), (186, 187, 189, 188), (190, 191, 193, 192), (198, 195, 197, 199), (194, 198, 199, 196), (216, 205, 203, 215), (214, 202, 205, 216), (210, 211, 209, 207), (206, 208, 211, 210), (46, 212, 213, 47), (200, 214, 216, 204), (204, 216, 215, 201), (178, 180, 218, 217)])
_uv = me_plane_002.uv_layers.new(name='UVMap')
_uv.uv.foreach_set('vector', [0.0, 0.0, 0.0, 1.0, 1.0, 1.0, 1.0, 0.0, 0.0, 0.0, 0.0, 1.0, 1.0, 1.0, 1.0, 0.0, 0.0, 0.0, 0.0, 1.0, 1.0, 1.0, 1.0, 0.0, 0.0, 0.0, 1.0, 0.0, 1.0, 1.0, 0.0, 1.0, 0.0, 0.0, 1.0, 0.0, 1.0, 1.0, 0.0, 1.0, 0.4692, 0.0, 0.4692, 1.0, 1.0, 1.0, 1.0, 0.0, 0.0, 0.0, 0.0, 1.0, 0.4692, 1.0, 0.4692, 0.0, 0.0, 0.0, 1.0, 0.0, 1.0, 1.0, 0.0, 1.0, 0.0, 0.0, 1.0, 0.0, 1.0, 1.0, 0.0, 1.0, 0.0, 0.0, 1.0, 0.0, 1.0, 1.0, 0.0, 1.0, 0.0, 0.0, 0.0, 1.0, 1.0, 1.0, 1.0, 0.0, 0.0, 0.0, 1.0, 0.0, 1.0, 1.0, 0.0, 1.0, 0.0, 0.818, 0.0, 1.0, 1.0, 1.0, 1.0, 0.818, 0.0, 0.0, 1.0, 0.0, 1.0, 1.0, 0.0, 1.0, 0.0, 0.0, 1.0, 0.0, 1.0, 1.0, 0.0, 1.0, 0.0, 0.0, 0.0, 1.0, 1.0, 1.0, 1.0, 0.0, 0.0, 0.0, 0.0, 1.0, 1.0, 1.0, 1.0, 0.0, 0.0, 0.0, 1.0, 0.0, 1.0, 1.0, 0.0, 1.0, 0.0, 0.0, 1.0, 0.0, 1.0, 1.0, 0.0, 1.0, 0.0, 0.0, 1.0, 0.0, 1.0, 1.0, 0.0, 1.0, 0.0, 0.0, 0.0, 1.0, 1.0, 1.0, 1.0, 0.0, 0.0, 0.0, 1.0, 0.0, 1.0, 1.0, 0.0, 1.0, 0.0, 0.0, 0.0, 1.0, 1.0, 1.0, 1.0, 0.0, 0.0, 0.0, 0.0, 1.0, 1.0, 1.0, 1.0, 0.0, 0.0, 0.0, 1.0, 0.0, 1.0, 1.0, 0.0, 1.0, 0.0, 0.0, 0.0, 1.0, 1.0, 1.0, 1.0, 0.0, 0.0, 0.0, 0.0, 1.0, 1.0, 1.0, 1.0, 0.0, 0.0, 0.0, 0.0, 1.0, 1.0, 1.0, 1.0, 0.0, 0.0, 0.0, 1.0, 0.0, 1.0, 1.0, 0.0, 1.0, 0.0, 0.0, 0.0, 1.0, 1.0, 1.0, 1.0, 0.0, 0.0, 0.0, 0.0, 1.0, 1.0, 1.0, 1.0, 0.0, 0.0, 0.0, 0.0, 1.0, 1.0, 1.0, 1.0, 0.0, 0.0, 0.0, 0.0, 1.0, 1.0, 1.0, 1.0, 0.0, 0.0, 0.0, 1.0, 0.0, 1.0, 1.0, 0.0, 1.0, 0.0, 0.0, 0.0, 1.0, 1.0, 1.0, 1.0, 0.0, 0.0, 0.0, 1.0, 0.0, 1.0, 1.0, 0.0, 1.0, 0.0, 0.0, 1.0, 0.0, 1.0, 1.0, 0.0, 1.0, 0.0, 0.0, 1.0, 0.0, 1.0, 1.0, 0.0, 1.0, 0.0, 0.0, 1.0, 0.0, 1.0, 1.0, 0.0, 1.0, 0.0, 0.0, 1.0, 0.0, 1.0, 1.0, 0.0, 1.0, 0.0, 0.0, 0.0, 1.0, 1.0, 1.0, 1.0, 0.0, 0.0, 0.0, 1.0, 0.0, 1.0, 1.0, 0.0, 1.0, 0.0, 0.0, 1.0, 0.0, 1.0, 1.0, 0.0, 1.0, 0.0, 0.0, 0.0, 1.0, 1.0, 1.0, 1.0, 0.0, 0.0, 0.0, 1.0, 0.0, 1.0, 1.0, 0.0, 1.0, 0.3804, 0.0, 0.3804, 1.0, 1.0, 1.0, 1.0, 0.0, 0.0, 0.0, 1.0, 0.0, 1.0, 1.0, 0.0, 1.0, 0.0, 0.0, 1.0, 0.0, 1.0, 1.0, 0.0, 1.0, 0.0, 0.0, 1.0, 0.0, 1.0, 1.0, 0.0, 1.0, 0.4692, 0.0, 1.0, 0.0, 1.0, 1.0, 0.4692, 1.0, 0.0, 0.0, 0.4692, 0.0, 0.4692, 1.0, 0.0, 1.0, 0.4692, 0.7413, 0.4692, 1.0, 1.0, 1.0, 1.0, 0.7413, 0.0, 0.7413, 0.0, 1.0, 0.4692, 1.0, 0.4692, 0.7413, 0.4692, 0.0, 0.4692, 1.0, 1.0, 1.0, 1.0, 0.0, 0.0, 0.0, 0.0, 1.0, 0.4692, 1.0, 0.4692, 0.0, 0.0, 0.0, 0.0, 0.818, 1.0, 0.818, 1.0, 0.0, 0.0, 0.0, 0.0, 0.7413, 0.4692, 0.7413, 0.4692, 0.0, 0.4692, 0.0, 0.4692, 0.7413, 1.0, 0.7413, 1.0, 0.0, 0.0, 0.0, 0.0, 1.0, 0.3804, 1.0, 0.3804, 0.0])
me_plane_002.materials.append(mat_material_004)
me_plane_002.update()
me_plane_002.normals_split_custom_set([tuple(v) for v in zip(*[iter([0.4018, -0.9021, 0.1572, -0.6931, 0.006621, 0.7208, -0.4018, 0.9021, -0.1572, 0.6931, -0.006621, -0.7208, -0.7647, -0.2833, 0.5788, -0.1261, 0.7113, 0.6915, -0.7969, 0.04169, -0.6027, -0.8797, -0.1016, 0.4645, 0.5488, -0.8356, 0.02341, 0.6157, -0.788, 0.000164, -0.4463, -0.05875, -0.8929, 0.3185, 0.7841, 0.5326, -0.186, -0.4102, 0.8928, -0.4909, 0.8298, 0.2654, -0.9097, 0.2644, 0.3201, -0.7384, -0.5097, 0.4414, 0.2073, -0.9317, 0.2983, -0.2147, 0.967, 0.1374, -0.8984, 0.2688, 0.3473, -0.598, -0.6745, 0.433, 0.3968, 0.6902, 0.6051, 0.6293, 0.1963, 0.752, -0.9617, 0.2013, -0.1862, -0.0883, -0.9074, -0.4109, 0.3066, 0.8087, 0.502, -0.1046, 0.5716, 0.8139, -0.8976, 0.02836, 0.4399, 0.06632, -0.9905, 0.1209, -0.932, -0.2111, -0.2945, -0.8867, 0.0887, -0.4538, -0.3945, 0.3429, -0.8525, 0.3275, 0.3094, -0.8928, -0.5898, -0.6731, -0.4463, -0.3433, -0.9181, 0.1982, -0.8555, -0.4106, 0.3155, -0.9942, -0.005692, -0.107, 0.4751, 0.2944, -0.8292, -0.08358, -0.9951, -0.05241, -0.5195, 0.5578, -0.6474, 0.5215, -0.1514, -0.8397, 0.005036, 0.3185, 0.9479, 0.0414, 0.2337, -0.9714, -0.4091, 0.1157, 0.9051, 0.7146, 0.3324, -0.6154, -0.06584, 0.2766, 0.9587, -0.3346, 0.8473, 0.4125, -0.8677, 0.4486, 0.2139, -0.7873, -0.377, 0.4878, -0.2974, -0.9547, 0.008768, 0.2168, 0.9762, -0.01119, -0.9594, -0.259, 0.1118, 0.9908, 0.1315, 0.03105, 0.1521, -0.8884, -0.4331, -0.3369, -0.9231, -0.1855, -0.5204, -0.637, -0.5687, -0.2699, -0.07588, -0.9599, 0.0157, 0.9993, 0.03484, 0.9868, 0.1604, -0.02316, -0.8793, 0.4675, 0.09103, 0.3845, -0.9216, -0.05274, -0.0172, -0.9792, -0.2022, -0.63, -0.7691, 0.1076, -0.8775, -0.3723, -0.3022, -0.3756, -0.6705, -0.6397, -0.05728, -0.9394, 0.338, 0.5098, -0.01031, 0.8602, -0.9221, 0.05791, -0.3825, -0.5732, -0.8166, -0.06752, 0.6572, -0.01486, 0.7536, -0.305, 0.4089, 0.8601, -0.4186, -0.508, 0.7528, 0.2054, -0.7037, 0.6802, 0.3983, -0.0995, 0.9119, 0.6665, -0.5991, 0.4437, 0.8136, 0.498, -0.3001, 0.1108, 0.7395, 0.6639, 0.8406, 0.3999, -0.3653, 0.7065, 0.3527, 0.6135, 0.06443, -0.1659, 0.984, -0.2925, -0.9267, -0.2358, 0.6307, 0.7319, -0.2579, -0.3257, 0.4908, 0.8081, 0.5754, -0.8176, -0.02105, 0.4823, 0.8629, 0.151, -0.4673, 0.7655, 0.4423, 0.5451, 0.7557, -0.363, -0.9834, 0.1064, 0.1467, 0.5677, 0.6472, 0.5088, 0.05476, -0.9969, -0.05627, -0.5964, -0.6709, 0.4407, -0.8955, 0.3083, 0.321, -0.5316, 0.8223, -0.203, -0.1877, -0.9821, 0.01442, -0.7273, -0.3449, 0.5934, -0.9987, -0.03927, -0.03333, -0.6771, -0.6864, -0.2652, 0.4905, -0.02265, 0.8711, 0.7074, 0.5399, -0.4562, -0.3407, 0.5457, -0.7656, -0.8448, -0.05748, 0.5319, 0.207, 0.6738, 0.7093, -0.2793, 0.4999, 0.8198, -0.5763, 0.05478, 0.8154, 0.5279, 0.4062, 0.7459, 0.01392, -0.8903, 0.4551, -0.2315, -0.8245, -0.5164, 0.2233, 0.7291, -0.647, 0.5819, 0.5178, 0.6271, -0.789, -0.3776, 0.4846, -0.6617, -0.5746, -0.4815, 0.2292, -0.8203, -0.524, 0.1068, -0.4645, 0.8791, -0.5119, -0.7461, 0.4257, 0.5016, -0.8319, -0.2376, 0.781, 0.6149, 0.1091, -0.1159, 0.6362, 0.7628, 0.1996, -0.9651, 0.1694, 0.7375, 0.6703, -0.08212, -0.5337, 0.8188, 0.2113, -0.7154, 0.6608, 0.227, -0.2885, -0.6321, -0.7192, -0.5403, -0.7242, 0.4286, 0.225, -0.87, 0.4388, -0.763, 0.1252, 0.6342, -0.8241, -0.3584, -0.4387, 0.5107, -0.8588, -0.04098, 0.2992, -0.8077, -0.5081, 0.1679, -0.1535, 0.9738, -0.05843, -0.7147, -0.697, 0.6233, -0.6599, -0.4196, 0.8588, -0.4657, 0.2135, 0.07122, -0.7278, 0.6821, -0.04097, -0.9895, -0.1385, 0.4756, -0.8709, 0.1236, -0.9996, -0.02267, 0.01846, -0.6749, -0.7191, -0.1653, 0.1376, -0.8851, 0.4447, 0.674, -0.6715, -0.3079, 0.2971, 0.937, 0.1838, 0.005928, 0.2251, 0.9743, 0.7609, 0.6226, 0.1827, -0.6847, 0.7282, -0.03038, -0.597, -0.7411, 0.3072, 0.7023, -0.541, 0.4627, -0.5859, -0.7492, 0.3089, 0.6224, -0.6242, 0.4722, 0.2938, 0.5134, 0.8063, -0.6943, 0.2966, 0.6558, -0.8234, -0.5649, 0.05359, 0.08736, -0.9954, 0.03976, 0.1767, 0.257, 0.9501, -0.8313, 0.1476, 0.5358, 0.3459, -0.6791, -0.6475, 0.7504, -0.6029, -0.2709, -0.6966, -0.04011, -0.7163, 0.7713, 0.5623, -0.2982, -0.2899, -0.6877, 0.6656, 0.009376, 0.8231, 0.5678, -0.6553, 0.7509, -0.08209, -0.8285, -0.4579, -0.3223, 0.7919, -0.5861, -0.1714, 0.8358, -0.492, -0.2436, 0.4705, -0.2787, 0.8372, -0.497, -0.8669, -0.03796, 0.03912, -0.8925, 0.4494, 0.9698, -0.1711, -0.1738, -0.2536, 0.9148, -0.3144, -0.9115, -0.3221, 0.2559, 0.8197, 0.452, 0.3519, 0.834, -0.2331, -0.5001, -0.01181, 0.5053, 0.8629, -0.002453, -0.9936, 0.1133, 0.6058, 0.5251, 0.5977, 0.7437, 0.3379, -0.5769, 0.5222, 0.6562, -0.5447, -0.4718, 0.877, -0.09142, -0.2784, -0.9592, -0.04874, -0.9372, -0.295, -0.186, -0.4959, 0.2186, -0.8404, 0.3245, -0.7404, -0.5886, -0.5092, -0.7482, -0.4253, -0.7303, -0.6373, -0.2461, 0.4677, -0.8838, 0.01068, -0.5052, -0.09711, 0.8575, 0.6167, -0.7306, -0.293, -0.4831, 0.3075, -0.8198, 0.7736, 0.5113, 0.3744, 0.605, 0.4341, -0.6675, -0.2054, -0.9618, -0.1807, 0.9875, -0.1554, 0.02641, 0.7325, -0.3513, 0.5832, 0.3005, -0.08631, 0.9499, -0.8764, -0.4812, -0.01849, -0.9696, 0.01224, -0.2444, -0.4766, -0.8742, -0.09327, -0.4898, -0.8639, 0.1174, 0.5091, 0.7918, 0.3375, 0.3215, -0.145, 0.9357, 0.6008, -0.4345, 0.6711, 0.7722, 0.6334, 0.04881, -0.08826, -0.09397, 0.9917, -0.9518, 0.07692, 0.297, -0.2584, -0.947, -0.1909, -0.5241, -0.3096, 0.7934, 0.9665, -0.169, 0.193, -0.3019, 0.8963, -0.3249, 0.8144, -0.5733, -0.09032, -0.5613, 0.5999, -0.5702, -0.1706, 0.1833, -0.9681, -0.9448, -0.3215, -0.06337, -0.2614, -0.6879, -0.6771, -0.9381, 0.3365, 0.08194, 0.6617, -0.1989, 0.723, -0.6522, 0.05504, 0.7561, -0.01892, 0.7727, -0.6345, -0.9564, 0.1392, 0.2568, 0.7447, 0.5839, -0.3232, 0.8099, 0.4854, 0.3291, 0.8122, 0.3978, 0.4267, 0.423, -0.6886, 0.589, 0.9125, -0.003921, 0.409, -0.1582, 0.9738, 0.1631, -0.7815, -0.5694, 0.2551, 0.9912, 0.1051, 0.07995, 0.4413, 0.7537, 0.4871, 0.3818, -0.7635, 0.5208, 0.6672, 0.5585, 0.4929, 0.4467, -0.807, -0.3864, 0.6971, 0.5299, 0.4829, 0.4717, -0.6161, -0.6308, -0.2706, -0.09105, 0.9584, 0.01766, -0.8535, -0.5207, -0.8524, -0.4548, -0.258, -0.4385, -0.8297, -0.3456, -0.1394, -0.7988, 0.5853, -0.2457, -0.6092, 0.754])] * 3)])

# ---- objects
ob_empty = bpy.data.objects.new('Empty', None)
ob_cube = bpy.data.objects.new('Cube', me_cube_001)
ob_plane_001 = bpy.data.objects.new('Plane.001', me_plane_002)

# ---- transforms, parenting, visibility, modifiers, constraints
ob_empty.location = (-9.0, -1.0, 7.0)
ob_empty.rotation_euler = (1.571, 0.0, 1.571)
ob_empty.empty_display_type = 'IMAGE'
ob_empty.empty_display_size = 28.39
ob_empty.empty_image_offset = (-0.475, -0.4069)
ob_cube.location = (0.001997, 0.4644, 1.489)
ob_plane_001.location = (-1.397, -0.4226, 6.37)
ob_plane_001.rotation_euler = (1.35, -0.5369, 0.3966)
ob_plane_001.scale = (2.938, 2.258, 2.258)

# ---- collection membership
col_collection.objects.link(ob_empty)
col_collection.objects.link(ob_cube)
col_collection.objects.link(ob_plane_001)

# ---- scene / render settings (as saved in the file)
scene.frame_start = 1; scene.frame_end = 250; scene.frame_set(1)
scene.render.engine = 'BLENDER_EEVEE_NEXT'
scene.cycles.sampling_pattern = 'TABULATED_SOBOL'
scene.view_settings.view_transform = 'Filmic'
bpy.context.view_layer.update()

# ---- added for rendering (the .blend has no active camera and no usable light): camera, sun
cam_auto = bpy.data.cameras.new('AutoCamera')
cam_auto.lens = 50.0
cam_auto.sensor_width = 36.0
cam_auto.clip_end = 1000.0
ob_auto_camera = bpy.data.objects.new('AutoCamera', cam_auto)
scene.collection.objects.link(ob_auto_camera)
ob_auto_camera.location = (43.736, -52.3181, 43.19)
ob_auto_camera.rotation_euler = (1.09748, -7.21219e-08, 0.694738)
scene.camera = ob_auto_camera
light_auto_sun = bpy.data.lights.new('AutoSun', 'SUN')
light_auto_sun.energy = 3.0
light_auto_sun.angle = 0.0523599
ob_auto_sun = bpy.data.objects.new('AutoSun', light_auto_sun)
scene.collection.objects.link(ob_auto_sun)
ob_auto_sun.rotation_euler = (0.872665, 0.174533, 0.523599)
bpy.context.view_layer.update()
